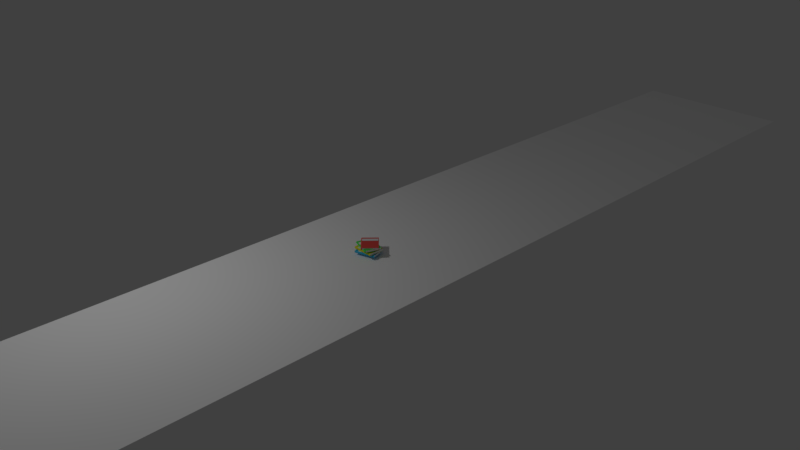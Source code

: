 # Source: start_dcened.blend  (saved by Blender 2.79.0; exported with 4.5.12 LTS)
import bpy
from mathutils import Matrix  # noqa: F401  (used for matrix-valued properties, if any)

bpy.ops.wm.read_factory_settings(use_empty=True)
scene = bpy.context.scene
scene.name = 'Scene'

# ---- collections
col_collection_1 = bpy.data.collections.new('Collection 1'); scene.collection.children.link(col_collection_1)

# ---- materials (node trees are filled in below, after node groups)
mat_material_001 = bpy.data.materials.new('Material.001')
mat_material_001.alpha_threshold = 0.0
mat_material_001.use_transparent_shadow = False
mat_material_001.diffuse_color = (1.0, 1.0, 1.0, 1.0)
mat_material_001.roughness = 0.5
mat_bag = bpy.data.materials.new('bag')
mat_bag.alpha_threshold = 0.0
mat_bag.use_transparent_shadow = False
mat_bag.diffuse_color = (0.8, 0.0, 0.0, 1.0)
mat_bag.roughness = 0.5
mat_metal = bpy.data.materials.new('metal')
mat_metal.alpha_threshold = 0.0
mat_metal.use_transparent_shadow = False
mat_metal.diffuse_color = (0.8, 0.7597, 4.99e-05, 1.0)
mat_metal.roughness = 0.5
mat_black = bpy.data.materials.new('black')
mat_black.alpha_threshold = 0.0
mat_black.use_transparent_shadow = False
mat_black.diffuse_color = (0.0, 0.0, 0.0, 1.0)
mat_black.roughness = 0.5
mat_book_cover_green = bpy.data.materials.new('book cover green')
mat_book_cover_green.alpha_threshold = 0.0
mat_book_cover_green.use_transparent_shadow = False
mat_book_cover_green.diffuse_color = (0.06953, 0.8, 0.104, 1.0)
mat_book_cover_green.roughness = 0.5
mat_pages = bpy.data.materials.new('pages')
mat_pages.alpha_threshold = 0.0
mat_pages.use_transparent_shadow = False
mat_pages.roughness = 0.5
mat_lablel = bpy.data.materials.new('lablel')
mat_lablel.alpha_threshold = 0.0
mat_lablel.use_transparent_shadow = False
mat_lablel.diffuse_color = (0.9551, 0.9551, 0.9551, 1.0)
mat_lablel.specular_color = (0.763, 1.0, 0.7498)
mat_lablel.roughness = 0.5
mat_book_cover_red = bpy.data.materials.new('book cover red')
mat_book_cover_red.alpha_threshold = 0.0
mat_book_cover_red.use_transparent_shadow = False
mat_book_cover_red.diffuse_color = (0.8, 0.08608, 0.07405, 1.0)
mat_book_cover_red.roughness = 0.5
mat_book_cover_yellow = bpy.data.materials.new('book cover yellow')
mat_book_cover_yellow.alpha_threshold = 0.0
mat_book_cover_yellow.use_transparent_shadow = False
mat_book_cover_yellow.diffuse_color = (0.8, 0.7693, 0.02865, 1.0)
mat_book_cover_yellow.roughness = 0.5
mat_book_cover_blue = bpy.data.materials.new('book cover blue')
mat_book_cover_blue.alpha_threshold = 0.0
mat_book_cover_blue.use_transparent_shadow = False
mat_book_cover_blue.diffuse_color = (0.04723, 0.4934, 0.8, 1.0)
mat_book_cover_blue.roughness = 0.5
mat_character = bpy.data.materials.new('character')
mat_character.alpha_threshold = 0.0
mat_character.use_transparent_shadow = False
mat_character.diffuse_color = (0.8, 0.661, 0.2602, 1.0)
mat_character.roughness = 0.5
mat_eyes = bpy.data.materials.new('eyes')
mat_eyes.alpha_threshold = 0.0
mat_eyes.use_transparent_shadow = False
mat_eyes.diffuse_color = (0.01884, 0.01884, 0.01884, 1.0)
mat_eyes.roughness = 0.5
mat_tshirt = bpy.data.materials.new('tshirt')
mat_tshirt.alpha_threshold = 0.0
mat_tshirt.use_transparent_shadow = False
mat_tshirt.diffuse_color = (0.1369, 0.8, 0.01222, 1.0)
mat_tshirt.roughness = 0.5
mat_jeans = bpy.data.materials.new('jeans')
mat_jeans.alpha_threshold = 0.0
mat_jeans.use_transparent_shadow = False
mat_jeans.diffuse_color = (0.003445, 0.001922, 0.8, 1.0)
mat_jeans.roughness = 0.5

# ---- material node trees

# ---- world
world_world = bpy.data.worlds.new('World'); scene.world = world_world
world_world.color = (0.05088, 0.05088, 0.05088)
world_world.use_sun_shadow = False
world_world.sun_shadow_jitter_overblur = 0.0
world_world.cycles.sampling_method = 'MANUAL'

# ---- cameras
cam_camera = bpy.data.cameras.new('Camera')
cam_camera.clip_end = 100.0
cam_camera.lens = 35.0
cam_camera.sensor_width = 32.0
cam_camera.sensor_height = 18.0
cam_camera.ortho_scale = 7.314
cam_camera.dof.focus_distance = 0.0
cam_camera.dof.aperture_fstop = 128.0

# ---- lights
light_lamp = bpy.data.lights.new('Lamp', 'POINT')
light_lamp.transmission_factor = 0.0
light_lamp.cutoff_distance = 30.0
light_lamp.energy = 100.0
light_lamp.shadow_buffer_clip_start = 1.001
light_lamp.shadow_soft_size = 0.1
light_lamp.shadow_maximum_resolution = 0.006
light_lamp.use_absolute_resolution = True

# ---- meshes
me_plane = bpy.data.meshes.new('Plane')
me_plane.from_pydata([(-1.0, -1.0, 0.0), (1.0, -1.0, 0.0), (-1.0, 1.0, 0.0), (1.0, 1.0, 0.0)], [], [(0, 1, 3, 2)])
me_plane.materials.append(mat_material_001)
me_plane.use_remesh_preserve_volume = False
me_plane.use_remesh_preserve_attributes = False
me_plane.use_mirror_vertex_groups = False
me_plane.update()
me_cube_005 = bpy.data.meshes.new('Cube.005')
me_cube_005.from_pydata([(-1.034, -1.0, -1.087), (-1.034, -1.0, 0.9133), (-0.9119, 1.0, -1.087), (-0.9119, 1.0, 0.9133), (1.034, -1.0, -1.087), (1.034, -1.0, 0.9133), (0.9119, 1.0, -1.087), (0.9119, 1.0, 0.9133), (0.5899, 0.5899, 1.184), (-0.9119, 1.0, 0.2466), (-0.9119, 1.0, -0.4201), (0.3333, 1.0, -1.087), (-0.3333, 1.0, -1.087), (0.3333, 1.0, 0.9133), (0.9119, 1.0, 0.2466), (0.9119, 1.0, -0.4201), (-0.3333, 1.0, 0.2466), (0.3333, 1.0, 0.2466), (-0.6492, 1.699, -0.4201), (-0.6492, 1.699, -0.8274), (-0.2164, 1.699, -0.8274), (0.6492, 1.699, -0.4201), (0.6492, 1.699, -0.8274), (-0.6492, 1.699, -0.0785), (0.2164, 1.699, -0.8274), (0.6492, 1.699, -0.0785), (0.2164, 1.699, -0.4201), (-0.2164, 1.699, -0.4201), (-0.6492, 1.699, -0.1506), (0.6492, 1.699, -0.1506), (0.4328, 1.699, -0.4201), (-0.4328, 1.699, -0.4201), (-0.2164, 1.699, -0.1506), (-1.034, -1.0, -0.7534), (-1.034, -1.0, 0.2466), (-1.034, -1.0, 0.5799), (1.034, -1.0, 0.5799), (1.034, -1.0, 0.2466), (1.034, -1.0, -0.08674), (1.034, -1.0, -0.4201), (1.034, -1.0, -0.7534), (-0.6892, -1.0, -1.087), (0.3446, -1.0, -1.087), (0.6892, -1.0, -1.087), (0.6892, -1.0, 0.9133), (0.3446, -1.0, 0.9133), (-0.3446, -1.0, 0.9133), (-0.6892, -1.0, 0.9133), (0.6892, -1.0, -0.7534), (0.3446, -1.0, -0.7534), (-0.3446, -1.0, -0.7534), (-0.6892, -1.0, -0.7534), (0.6892, -1.0, -0.4201), (0.3446, -1.0, -0.4201), (-0.3446, -1.0, -0.4201), (-0.6892, -1.0, -0.4201), (0.6892, -1.0, -0.08674), (0.3446, -1.0, -0.08674), (-0.3446, -1.0, -0.08674), (-0.6892, -1.0, -0.08674), (0.6892, -1.0, 0.2466), (0.3446, -1.0, 0.2466), (-0.3446, -1.0, 0.2466), (-0.6892, -1.0, 0.2466), (0.6892, -1.0, 0.5799), (0.3446, -1.0, 0.5799), (-0.3446, -1.0, 0.5799), (-0.6892, -1.0, 0.5799), (-0.6892, -2.176, -1.3), (-0.3446, -2.176, -1.3), (-0.3446, -1.762, 0.9133), (-0.6892, -1.762, 0.9133), (-0.3446, -2.529, -0.7534), (-0.6892, -2.529, -0.7534), (-0.3355, -2.713, -0.4201), (-0.6801, -2.713, -0.4201), (-0.3446, -2.974, -0.08674), (-0.6892, -2.974, -0.08674), (-0.3446, -2.87, 0.2466), (-0.6892, -2.87, 0.2466), (-0.3466, -2.7, 0.511), (-0.6912, -2.7, 0.511), (-0.9942, -0.3507, 0.9133), (0.9536, 0.07502, 0.9133), (0.9942, -0.3507, 0.9133), (-0.5899, -0.2069, 1.184), (-0.5899, -0.05458, 1.184), (0.5899, -0.05458, 1.184), (0.5899, -0.2069, 1.184), (-0.9942, -0.3777, 0.9326), (-0.9536, 0.04796, 0.9326), (0.9536, 0.04796, 0.9326), (0.9942, -0.3777, 0.9326), (-0.5899, -0.2339, 1.203), (-0.5899, -0.08164, 1.203), (0.5899, -0.08164, 1.203), (-0.9338, 0.8202, -1.098), (-0.9569, 0.6405, -1.11), (-0.9802, 0.4601, -1.122), (-1.003, 0.2785, -1.134), (-1.023, 0.09557, -1.143), (-1.04, -0.08865, -1.149), (-1.052, -0.2736, -1.15), (-1.059, -0.4586, -1.146), (-1.058, -0.6423, -1.134), (-1.05, -0.8233, -1.115), (-1.034, -1.0, 0.6102), (-1.035, -1.001, 0.6404), (-1.036, -1.002, 0.6706), (-1.038, -1.004, 0.7009), (-1.039, -1.005, 0.7313), (-1.04, -1.006, 0.7619), (-1.04, -1.006, 0.7924), (-1.04, -1.006, 0.823), (-1.039, -1.005, 0.8534), (-1.037, -1.003, 0.8836), (-0.9489, 0.1586, 0.9132), (-0.9476, 0.2422, 0.9153), (-0.9488, 0.3261, 0.9189), (-0.9513, 0.4106, 0.9232), (-0.9539, 0.4957, 0.9276), (-0.9555, 0.5814, 0.9311), (-0.9551, 0.6673, 0.9332), (-0.9514, 0.7529, 0.9331), (-0.9436, 0.8374, 0.9301), (-0.9307, 0.9202, 0.9237), (-0.9133, 1.001, -0.4804), (-0.9171, 1.002, -0.5404), (-0.9225, 1.004, -0.6006), (-0.9285, 1.006, -0.6612), (-0.9342, 1.008, -0.7225), (-0.9386, 1.009, -0.7844), (-0.9409, 1.01, -0.8465), (-0.9401, 1.01, -0.9085), (-0.9355, 1.008, -0.9697), (-0.9263, 1.005, -1.029), (-0.9176, 1.006, 0.8538), (-0.9205, 1.01, 0.7935), (-0.9211, 1.011, 0.7328), (-0.9199, 1.01, 0.6717), (-0.9175, 1.008, 0.6105), (-0.9145, 1.006, 0.5494), (-0.9116, 1.003, 0.4884), (-0.9093, 1.0, 0.4277), (-0.9081, 0.9986, 0.3672), (-0.9088, 0.9983, 0.3068), (-0.9156, 1.002, 0.1863), (-0.9179, 1.004, 0.1257), (-0.919, 1.005, 0.06506), (-0.9191, 1.005, 0.004343), (-0.9185, 1.004, -0.05638), (-0.9174, 1.004, -0.1171), (-0.916, 1.003, -0.1777), (-0.9145, 1.002, -0.2384), (-0.9132, 1.001, -0.2989), (-0.9123, 1.0, -0.3595), (-1.038, -1.004, -1.057), (-1.041, -1.007, -1.027), (-1.042, -1.008, -0.9969), (-1.043, -1.008, -0.9662), (-1.042, -1.008, -0.9354), (-1.041, -1.006, -0.9047), (-1.039, -1.005, -0.8742), (-1.037, -1.003, -0.8439), (-1.035, -1.002, -0.8137), (-1.034, -1.0, -0.7836), (-1.034, -1.0, -0.7231), (-1.034, -1.0, -0.6928), (-1.034, -1.0, -0.6625), (-1.034, -1.0, -0.6322), (-1.034, -1.0, -0.6019), (-1.034, -1.0, -0.5716), (-1.034, -1.0, -0.5413), (-1.034, -1.0, -0.511), (-1.034, -1.0, -0.4807), (-1.034, -1.0, -0.4504), (-1.034, -1.0, -0.3898), (-1.034, -1.0, -0.3595), (-1.034, -1.0, -0.3292), (-1.034, -1.0, -0.2989), (-1.034, -1.0, -0.2686), (-1.034, -1.0, -0.2383), (-1.034, -1.0, -0.208), (-1.034, -1.0, -0.1776), (-1.034, -1.0, -0.1473), (-1.034, -1.0, -0.117), (-1.034, -1.0, -0.05644), (-1.034, -1.0, -0.02613), (-1.034, -1.0, 0.004169), (-1.034, -1.0, 0.03447), (-1.034, -1.0, 0.06478), (-1.034, -1.0, 0.09508), (-1.034, -1.0, 0.1254), (-1.034, -1.0, 0.1557), (-1.034, -1.0, 0.186), (-1.034, -1.0, 0.2163), (-1.034, -1.0, 0.2769), (-1.034, -1.0, 0.3072), (-1.034, -1.0, 0.3375), (-1.034, -1.0, 0.3678), (-1.034, -1.0, 0.3981), (-1.034, -1.0, 0.4284), (-1.034, -1.0, 0.4587), (-1.034, -1.0, 0.489), (-1.034, -1.0, 0.5193), (-1.034, -1.0, 0.5496), (-1.041, -0.943, 0.9214), (-1.044, -0.8843, 0.9265), (-1.043, -0.8246, 0.929), (-1.04, -0.7645, 0.9293), (-1.033, -0.7043, 0.9279), (-1.026, -0.6445, 0.9253), (-1.018, -0.5852, 0.922), (-1.009, -0.5263, 0.9186), (-1.002, -0.4678, 0.9157), (-0.997, -0.4094, 0.9138), (-0.9922, -0.3119, 0.9136), (-0.9897, -0.2731, 0.9138), (-0.9867, -0.2343, 0.914), (-0.9833, -0.1955, 0.9141), (-0.9796, -0.1568, 0.9142), (-0.9756, -0.1181, 0.9142), (-0.9714, -0.07946, 0.9141), (-0.967, -0.04082, 0.914), (-0.9626, -0.002199, 0.9138), (-0.9581, 0.03641, 0.9136), (-0.9237, 0.9609, 0.92), (0.6226, 1.018, 0.9254), (1.032, -0.6742, 0.9284), (0.4345, -0.4229, 1.228), (-0.8212, -0.803, 1.076), (-0.7605, 0.8025, 1.072), (0.8206, -0.8035, 1.076), (0.76, 0.8028, 1.071), (-0.6226, 1.019, 0.926), (-0.9953, -0.3801, 0.9134), (-0.956, 0.05573, 0.9135), (0.9577, 0.5386, 0.9316), (-0.4343, -0.4229, 1.229), (0.9536, 0.06151, 0.9229), (0.8061, -0.2722, 1.066), (0.7828, 0.01266, 1.065), (-0.7824, 0.01286, 1.064), (-0.8047, -0.274, 1.065), (-1.009, -0.1616, 0.9451), (1.01, -0.1614, 0.9344), (-0.5925, -0.1578, 1.215), (0.5925, -0.1578, 1.215), (0.7908, -0.3215, 1.074), (0.7797, -0.0127, 1.081), (-0.7789, -0.01297, 1.079), (-0.7918, -0.3185, 1.074), (-0.5899, -0.06803, 1.194), (-0.9951, -0.365, 0.9218), (-0.9508, 0.1168, 0.913), (-0.9482, 0.2004, 0.9143), (-0.9482, 0.2841, 0.9171), (-0.95, 0.3683, 0.9211), (-0.9526, 0.4531, 0.9254), (-0.9547, 0.5386, 0.9293), (-0.9553, 0.6243, 0.9322), (-0.9532, 0.7101, 0.9332), (-0.9475, 0.7952, 0.9316), (-0.9371, 0.8788, 0.9269), (-1.039, -0.9719, 0.9185), (-1.043, -0.9137, 0.9239), (-1.044, -0.8545, 0.9277), (-1.041, -0.7946, 0.9291), (-1.036, -0.7344, 0.9286), (-1.03, -0.6744, 0.9266), (-1.022, -0.6148, 0.9236), (-1.013, -0.5558, 0.9203), (-1.006, -0.4971, 0.9172), (-0.9997, -0.4386, 0.9147), (-0.9935, -0.3313, 0.9135), (-0.991, -0.2925, 0.9137), (-0.9882, -0.2537, 0.9139), (-0.985, -0.2149, 0.914), (-0.9815, -0.1762, 0.9141), (-0.9776, -0.1375, 0.9142), (-0.9735, -0.09879, 0.9141), (-0.9692, -0.06014, 0.914), (-0.9648, -0.02151, 0.9139), (-0.9603, 0.0171, 0.9137), (0.7813, 7.453e-06, 1.073), (-0.8099, -0.1679, 1.095), (0.8125, -0.1696, 1.091), (0.9893, -0.04787, 0.9326), (-0.7807, -2.615e-05, 1.072), (0.8351, -0.5346, 1.066), (0.7828, 0.4068, 1.074), (-0.003815, -0.3925, 1.162), (-0.7883, 1.357, 0.09466), (0.6226, 1.039, 0.2622), (-0.6226, 1.038, 0.2634), (0.7876, 1.357, 0.09442), (-0.6492, 1.699, -0.2853), (0.6492, 1.699, -0.2853), (0.541, 1.708, -0.4201), (-0.3246, 1.699, -0.4201), (0.1082, 1.699, -0.4201), (-0.2164, 1.699, -0.2853), (0.3246, 1.699, -0.4201), (-0.541, 1.708, -0.4201), (-0.1082, 1.699, -0.4201), (-0.2164, 1.702, -0.1146), (0.1082, 1.699, -0.1506), (-0.1082, 1.699, -0.1506), (-0.1082, 1.702, -0.1146), (-0.1082, 1.699, -0.2853), (0.1082, 1.699, -0.2853), (0.1082, 1.702, -0.1146), (-0.2164, 1.803, -0.2857), (-0.2164, 1.803, -0.4204), (-0.2164, 1.805, -0.1149), (-0.2164, 1.803, -0.151), (-0.1082, 1.803, -0.151), (0.1082, 1.803, -0.4204), (-0.1082, 1.803, -0.4204), (0.1082, 1.803, -0.151), (-0.1082, 1.805, -0.1149), (-0.1082, 1.803, -0.2857), (0.1082, 1.803, -0.2857), (0.1082, 1.805, -0.1149), (-0.734, -1.047, -1.187), (-0.3506, -1.047, -1.187), (-0.3506, -1.047, 1.038), (-0.734, -1.047, 1.038), (-0.3506, -1.895, 1.038), (-0.734, -2.355, -1.425), (-0.3506, -2.355, -1.425), (-0.734, -1.895, 1.038), (-0.3506, -2.748, -0.8165), (-0.734, -2.748, -0.8165), (-0.3405, -2.953, -0.4456), (-0.7239, -2.953, -0.4456), (-0.3506, -3.243, -0.07472), (-0.734, -3.243, -0.07472), (-0.3506, -3.128, 0.2962), (-0.734, -3.128, 0.2962), (-0.3528, -2.939, 0.5904), (-0.7362, -2.939, 0.5904), (-0.21, 2.072, -0.2939), (-0.21, 2.072, -0.4275), (-0.21, 2.075, -0.1245), (-0.21, 2.072, -0.1603), (-0.1027, 2.072, -0.1603), (0.00455, 2.072, -0.1603), (0.00455, 2.075, -0.1245), (0.1118, 2.072, -0.4275), (-0.1027, 2.072, -0.4275), (0.1118, 2.072, -0.1603), (-0.1027, 2.075, -0.1245), (-0.1027, 2.072, -0.2939), (0.1118, 2.072, -0.2939), (0.1118, 2.075, -0.1245), (0.2291, -0.428, 1.442), (0.2201, -0.4994, 1.449), (-0.2199, -0.4994, 1.449), (-0.2289, -0.428, 1.442), (-0.001306, -0.4258, 1.441), (0.5034, -0.4122, 1.21), (-0.5032, -0.4122, 1.21), (0.2655, -0.4181, 1.457), (0.255, -0.5008, 1.466), (-0.2548, -0.5008, 1.466), (-0.2652, -0.4181, 1.458), (-0.001524, -0.4155, 1.456), (0.3289, -0.4346, 1.332), (-0.4497, -0.567, 1.232), (-0.1099, -0.5001, 1.454), (0.1101, -0.5001, 1.454), (-0.2369, -0.5009, 1.458), (0.1139, -0.4275, 1.441), (-0.1151, -0.4274, 1.442), (0.3173, -0.5217, 1.342), (-0.3172, -0.5222, 1.342), (-0.3295, -0.4344, 1.333), (0.5024, -0.4923, 1.212), (-0.5023, -0.4923, 1.213), (0.3911, -0.3955, 1.34), (0.2622, -0.4591, 1.467), (-0.1275, -0.504, 1.474), (0.1277, -0.504, 1.474), (-0.2619, -0.4592, 1.467), (-0.0007162, -0.4573, 1.475), (0.132, -0.414, 1.459), (-0.1334, -0.414, 1.459), (0.3742, -0.5537, 1.355), (-0.374, -0.5537, 1.355), (-0.3908, -0.3956, 1.341), (-0.001398, -0.4198, 1.448), (0.2467, -0.4219, 1.45), (0.4678, -0.414, 1.217), (0.2371, -0.5009, 1.458), (-0.4677, -0.4141, 1.218), (-0.2464, -0.4219, 1.451), (0.4497, -0.5671, 1.232), (0.3445, -0.5397, 1.349), (-0.1234, -0.4197, 1.451), (-0.3587, -0.4126, 1.337), (0.1183, -0.5028, 1.464), (-0.4067, -0.4752, 1.363), (0.1314, -0.4578, 1.474), (-0.1319, -0.4579, 1.474), (0.4069, -0.4753, 1.363), (-0.118, -0.5028, 1.464), (-0.3444, -0.5399, 1.349), (0.1221, -0.4197, 1.45), (0.3585, -0.4126, 1.336), (-0.7883, 1.524, 0.09588), (0.6226, 1.206, 0.2634), (-0.6226, 1.205, 0.2646), (0.2748, 1.516, 0.08509), (0.7876, 1.524, 0.09563), (0.541, 1.875, -0.4189), (0.1082, 1.866, -0.4189), (-0.2749, 1.516, 0.08506), (-0.541, 1.875, -0.4189), (-0.541, 1.872, -0.07372), (0.1082, 1.866, -0.1494), (-0.541, 1.875, -0.1494), (0.3246, 1.866, -0.1494), (0.541, 1.875, -0.2841), (-0.5416, 1.876, -0.1111), (-0.541, 1.875, -0.2841), (0.1082, 1.866, -0.2841), (-0.0541, 1.699, -0.1506), (-0.0541, 1.803, -0.151), (-0.0541, 1.805, -0.1149), (-0.1082, 1.751, -0.1508), (-0.0491, 2.072, -0.1603), (0.00455, 2.073, -0.1424), (-0.0491, 2.075, -0.1245), (-0.1027, 2.073, -0.1424), (0.002275, 1.94, -0.1197), (0.002275, 1.937, -0.1556), (-0.1055, 1.94, -0.1197), (-0.1055, 1.937, -0.1556), (-0.0516, 1.937, -0.1556), (-0.0516, 1.94, -0.1197), (-0.0491, 2.073, -0.1424), (-0.0541, 1.751, -0.1508), (-0.295, 0.5936, 1.2), (-0.295, -0.04856, 1.2), (-0.295, -0.1953, 1.182), (-0.295, -0.07676, 1.22), (-0.295, -0.2396, 1.206), (-0.295, -0.06258, 1.21), (-0.2963, -0.1592, 1.226), (-0.2942, 0.2725, 1.195), (-0.2191, -0.4077, 1.195), (0.4173, -0.5584, 1.241), (-0.5899, 0.5899, 1.184), (-0.4174, -0.5584, 1.241), (-0.3333, 1.0, 0.9133), (0.0, 1.699, -0.4201), (0.2164, 1.699, -0.1506), (0.0, 1.699, -0.1506), (-1.034, -1.0, -0.08674), (-1.034, -1.0, -0.4201), (0.0, -1.0, -1.087), (-0.3446, -1.0, -1.087), (0.0, -1.0, 0.9133), (0.0, -1.0, -0.7534), (0.0, -1.0, -0.4201), (0.0, -1.0, -0.08674), (0.0, -1.0, 0.2466), (0.0, -1.0, 0.5799), (0.6892, -2.176, -1.3), (0.3446, -2.176, -1.3), (0.3446, -1.762, 0.9133), (0.6892, -1.762, 0.9133), (0.3446, -2.529, -0.7534), (0.6892, -2.529, -0.7534), (0.3355, -2.713, -0.4201), (0.6801, -2.713, -0.4201), (0.3446, -2.974, -0.08674), (0.6892, -2.974, -0.08674), (0.3446, -2.87, 0.2466), (0.6892, -2.87, 0.2466), (0.3466, -2.7, 0.511), (0.6912, -2.7, 0.511), (-0.9536, 0.07502, 0.9133), (0.5899, -0.2339, 1.203), (0.9338, 0.8202, -1.098), (0.9569, 0.6405, -1.11), (0.9802, 0.4601, -1.122), (1.003, 0.2785, -1.134), (1.023, 0.09557, -1.143), (1.04, -0.08865, -1.149), (1.052, -0.2736, -1.15), (1.059, -0.4586, -1.146), (1.058, -0.6423, -1.134), (1.05, -0.8233, -1.115), (1.034, -1.0, 0.6102), (1.035, -1.001, 0.6404), (1.036, -1.002, 0.6706), (1.038, -1.004, 0.7009), (1.039, -1.005, 0.7313), (1.04, -1.006, 0.7619), (1.04, -1.006, 0.7924), (1.04, -1.006, 0.823), (1.039, -1.005, 0.8534), (1.037, -1.003, 0.8836), (0.9489, 0.1586, 0.9132), (0.9476, 0.2422, 0.9153), (0.9488, 0.3261, 0.9189), (0.9513, 0.4106, 0.9232), (0.9539, 0.4957, 0.9276), (0.9555, 0.5814, 0.9311), (0.9551, 0.6673, 0.9332), (0.9514, 0.7529, 0.9331), (0.9436, 0.8374, 0.9301), (0.9307, 0.9202, 0.9237), (0.9133, 1.001, -0.4804), (0.9171, 1.002, -0.5404), (0.9225, 1.004, -0.6006), (0.9285, 1.006, -0.6612), (0.9342, 1.008, -0.7225), (0.9386, 1.009, -0.7844), (0.9409, 1.01, -0.8465), (0.9401, 1.01, -0.9085), (0.9355, 1.008, -0.9697), (0.9263, 1.005, -1.029), (0.9176, 1.006, 0.8538), (0.9205, 1.01, 0.7935), (0.9211, 1.011, 0.7328), (0.9199, 1.01, 0.6717), (0.9175, 1.008, 0.6105), (0.9145, 1.006, 0.5494), (0.9116, 1.003, 0.4884), (0.9093, 1.0, 0.4277), (0.9081, 0.9986, 0.3672), (0.9088, 0.9983, 0.3068), (0.9156, 1.002, 0.1863), (0.9179, 1.004, 0.1257), (0.919, 1.005, 0.06506), (0.9191, 1.005, 0.004343), (0.9185, 1.004, -0.05638), (0.9174, 1.004, -0.1171), (0.916, 1.003, -0.1777), (0.9145, 1.002, -0.2384), (0.9132, 1.001, -0.2989), (0.9123, 1.0, -0.3595), (1.038, -1.004, -1.057), (1.041, -1.007, -1.027), (1.042, -1.008, -0.9969), (1.043, -1.008, -0.9662), (1.042, -1.008, -0.9354), (1.041, -1.006, -0.9047), (1.039, -1.005, -0.8742), (1.037, -1.003, -0.8439), (1.035, -1.002, -0.8137), (1.034, -1.0, -0.7836), (1.034, -1.0, -0.7231), (1.034, -1.0, -0.6928), (1.034, -1.0, -0.6625), (1.034, -1.0, -0.6322), (1.034, -1.0, -0.6019), (1.034, -1.0, -0.5716), (1.034, -1.0, -0.5413), (1.034, -1.0, -0.511), (1.034, -1.0, -0.4807), (1.034, -1.0, -0.4504), (1.034, -1.0, -0.3898), (1.034, -1.0, -0.3595), (1.034, -1.0, -0.3292), (1.034, -1.0, -0.2989), (1.034, -1.0, -0.2686), (1.034, -1.0, -0.2383), (1.034, -1.0, -0.208), (1.034, -1.0, -0.1776), (1.034, -1.0, -0.1473), (1.034, -1.0, -0.117), (1.034, -1.0, -0.05644), (1.034, -1.0, -0.02613), (1.034, -1.0, 0.004169), (1.034, -1.0, 0.03447), (1.034, -1.0, 0.06478), (1.034, -1.0, 0.09508), (1.034, -1.0, 0.1254), (1.034, -1.0, 0.1557), (1.034, -1.0, 0.186), (1.034, -1.0, 0.2163), (1.034, -1.0, 0.2769), (1.034, -1.0, 0.3072), (1.034, -1.0, 0.3375), (1.034, -1.0, 0.3678), (1.034, -1.0, 0.3981), (1.034, -1.0, 0.4284), (1.034, -1.0, 0.4587), (1.034, -1.0, 0.489), (1.034, -1.0, 0.5193), (1.034, -1.0, 0.5496), (1.041, -0.943, 0.9214), (1.044, -0.8843, 0.9265), (1.043, -0.8246, 0.929), (1.04, -0.7645, 0.9293), (1.033, -0.7043, 0.9279), (1.026, -0.6445, 0.9253), (1.018, -0.5852, 0.922), (1.009, -0.5263, 0.9186), (1.002, -0.4678, 0.9157), (0.997, -0.4094, 0.9138), (0.9922, -0.3119, 0.9136), (0.9897, -0.2731, 0.9138), (0.9867, -0.2343, 0.914), (0.9833, -0.1955, 0.9141), (0.9796, -0.1568, 0.9142), (0.9756, -0.1181, 0.9142), (0.9714, -0.07946, 0.9141), (0.967, -0.04082, 0.914), (0.9626, -0.002199, 0.9138), (0.9581, 0.03641, 0.9136), (0.9237, 0.9609, 0.92), (-0.6226, 1.018, 0.9254), (-1.032, -0.6742, 0.9284), (0.5885, 0.2677, 1.18), (0.0, 0.5974, 1.216), (-0.4345, -0.4229, 1.228), (0.0, -0.5961, 1.211), (0.8212, -0.803, 1.076), (0.7605, 0.8025, 1.072), (-0.8206, -0.8035, 1.076), (-0.76, 0.8028, 1.071), (0.6226, 1.019, 0.926), (0.0, 1.0, 0.9133), (0.9953, -0.3801, 0.9134), (0.956, 0.05573, 0.9135), (-0.9577, 0.5386, 0.9316), (0.4343, -0.4229, 1.229), (-0.5885, 0.2677, 1.18), (-0.9536, 0.06151, 0.9229), (-0.8061, -0.2722, 1.066), (-0.7828, 0.01266, 1.065), (0.0, -0.04255, 1.216), (0.0, -0.1838, 1.18), (0.7824, 0.01286, 1.064), (0.8047, -0.274, 1.065), (1.009, -0.1616, 0.9451), (-1.01, -0.1614, 0.9344), (-0.7908, -0.3215, 1.074), (-0.7797, -0.0127, 1.081), (0.0, -0.07188, 1.236), (0.0, -0.2453, 1.21), (0.7789, -0.01297, 1.079), (0.7918, -0.3185, 1.074), (0.5899, -0.06803, 1.194), (0.9951, -0.365, 0.9218), (0.9508, 0.1168, 0.913), (0.9482, 0.2004, 0.9143), (0.9482, 0.2841, 0.9171), (0.95, 0.3683, 0.9211), (0.9526, 0.4531, 0.9254), (0.9547, 0.5386, 0.9293), (0.9553, 0.6243, 0.9322), (0.9532, 0.7101, 0.9332), (0.9475, 0.7952, 0.9316), (0.9371, 0.8788, 0.9269), (1.039, -0.9719, 0.9185), (1.043, -0.9137, 0.9239), (1.044, -0.8545, 0.9277), (1.041, -0.7946, 0.9291), (1.036, -0.7344, 0.9286), (1.03, -0.6744, 0.9266), (1.022, -0.6148, 0.9236), (1.013, -0.5558, 0.9203), (1.006, -0.4971, 0.9172), (0.9997, -0.4386, 0.9147), (0.9935, -0.3313, 0.9135), (0.991, -0.2925, 0.9137), (0.9882, -0.2537, 0.9139), (0.985, -0.2149, 0.914), (0.9815, -0.1762, 0.9141), (0.9776, -0.1375, 0.9142), (0.9735, -0.09879, 0.9141), (0.9692, -0.06014, 0.914), (0.9648, -0.02151, 0.9139), (0.9603, 0.0171, 0.9137), (-0.7813, 7.453e-06, 1.073), (0.0, -0.05713, 1.226), (0.8099, -0.1679, 1.095), (0.0, -0.1607, 1.237), (-0.8125, -0.1696, 1.091), (-0.9893, -0.04787, 0.9326), (0.7807, -2.615e-05, 1.072), (0.0, 0.2774, 1.211), (-0.8351, -0.5346, 1.066), (-0.7828, 0.4068, 1.074), (0.003815, -0.3925, 1.162), (0.7883, 1.357, 0.09466), (-0.6226, 1.039, 0.2622), (0.6226, 1.038, 0.2634), (0.0, 1.0, 0.2466), (-0.7876, 1.357, 0.09442), (-0.541, 1.708, -0.4201), (0.2164, 1.699, -0.2853), (0.6503, 1.701, -0.1146), (-0.6503, 1.701, -0.1146), (0.541, 1.708, -0.4201), (0.2164, 1.702, -0.1146), (0.0, 1.699, -0.2853), (0.0, 1.702, -0.1146), (0.2164, 1.803, -0.2857), (0.2164, 1.803, -0.4204), (0.2164, 1.805, -0.1149), (0.2164, 1.803, -0.151), (0.0, 1.803, -0.151), (0.0, 1.803, -0.2857), (0.0, 1.803, -0.4204), (0.0, 1.805, -0.1149), (0.734, -1.047, -1.187), (0.3506, -1.047, -1.187), (0.3506, -1.047, 1.038), (0.734, -1.047, 1.038), (0.3506, -1.895, 1.038), (0.734, -2.355, -1.425), (0.3506, -2.355, -1.425), (0.734, -1.895, 1.038), (0.3506, -2.748, -0.8165), (0.734, -2.748, -0.8165), (0.3405, -2.953, -0.4456), (0.7239, -2.953, -0.4456), (0.3506, -3.243, -0.07472), (0.734, -3.243, -0.07472), (0.3506, -3.128, 0.2962), (0.734, -3.128, 0.2962), (0.3528, -2.939, 0.5904), (0.7362, -2.939, 0.5904), (0.21, 2.072, -0.2939), (0.21, 2.072, -0.4275), (0.21, 2.075, -0.1245), (0.21, 2.072, -0.1603), (0.1027, 2.072, -0.1603), (-0.00455, 2.072, -0.1603), (-0.00455, 2.075, -0.1245), (-0.1118, 2.072, -0.4275), (0.1027, 2.072, -0.4275), (-0.1118, 2.072, -0.1603), (0.1027, 2.075, -0.1245), (0.1027, 2.072, -0.2939), (-0.1118, 2.072, -0.2939), (-0.1118, 2.075, -0.1245), (-0.2291, -0.428, 1.442), (-0.2201, -0.4994, 1.449), (0.0, -0.5017, 1.459), (0.2199, -0.4994, 1.449), (0.2289, -0.428, 1.442), (0.001306, -0.4258, 1.441), (-0.5034, -0.4122, 1.21), (-0.4835, -0.5692, 1.225), (0.4835, -0.5692, 1.225), (0.5032, -0.4122, 1.21), (-0.2655, -0.4181, 1.457), (-0.255, -0.5008, 1.466), (0.0, -0.5035, 1.477), (0.2548, -0.5008, 1.466), (0.2652, -0.4181, 1.458), (0.001524, -0.4155, 1.456), (-0.3289, -0.4346, 1.332), (0.4497, -0.567, 1.232), (0.1099, -0.5001, 1.454), (-0.1101, -0.5001, 1.454), (0.2369, -0.5009, 1.458), (0.0, -0.5035, 1.468), (-0.1139, -0.4275, 1.441), (0.1151, -0.4274, 1.442), (-0.3173, -0.5217, 1.342), (0.3172, -0.5222, 1.342), (0.3295, -0.4344, 1.333), (-0.5024, -0.4923, 1.212), (0.5023, -0.4923, 1.213), (-0.3911, -0.3955, 1.34), (-0.2622, -0.4591, 1.467), (0.1275, -0.504, 1.474), (-0.1277, -0.504, 1.474), (0.2619, -0.4592, 1.467), (0.0007162, -0.4573, 1.475), (-0.132, -0.414, 1.459), (0.1334, -0.414, 1.459), (-0.3742, -0.5537, 1.355), (0.374, -0.5537, 1.355), (0.3908, -0.3956, 1.341), (0.001398, -0.4198, 1.448), (-0.2467, -0.4219, 1.45), (-0.4678, -0.414, 1.217), (-0.2371, -0.5009, 1.458), (0.4677, -0.4141, 1.218), (0.2464, -0.4219, 1.451), (-0.4497, -0.5671, 1.232), (-0.3445, -0.5397, 1.349), (0.1234, -0.4197, 1.451), (0.3587, -0.4126, 1.337), (-0.1183, -0.5028, 1.464), (0.4067, -0.4752, 1.363), (-0.1314, -0.4578, 1.474), (0.1319, -0.4579, 1.474), (-0.4069, -0.4753, 1.363), (0.118, -0.5028, 1.464), (0.3444, -0.5399, 1.349), (-0.1221, -0.4197, 1.45), (-0.3585, -0.4126, 1.336), (0.7883, 1.524, 0.09588), (0.6492, 1.866, -0.07728), (-0.6226, 1.206, 0.2634), (-0.9119, 1.167, 0.2478), (0.6226, 1.205, 0.2646), (0.3333, 1.167, 0.2478), (0.0, 1.167, 0.2478), (-0.3333, 1.167, 0.2478), (-0.7876, 1.524, 0.09563), (0.6492, 1.866, -0.2841), (0.6492, 1.866, -0.4189), (-0.6492, 1.866, -0.2841), (-0.6492, 1.866, -0.4189), (-0.541, 1.875, -0.4189), (0.3246, 1.866, -0.4189), (0.2164, 1.866, -0.4189), (-0.1082, 1.866, -0.4189), (-0.2164, 1.866, -0.4189), (-0.6492, 1.866, -0.07728), (0.3246, 1.866, -0.07728), (0.2164, 1.866, -0.07728), (-0.1082, 1.866, -0.07728), (-0.2164, 1.866, -0.07728), (0.2164, 1.866, -0.2841), (-0.2164, 1.866, -0.2841), (0.6503, 1.868, -0.1133), (0.6492, 1.866, -0.1494), (-0.6503, 1.868, -0.1133), (-0.6492, 1.866, -0.1494), (-0.3246, 1.866, -0.4189), (-0.4328, 1.866, -0.4189), (0.541, 1.875, -0.4189), (0.4328, 1.866, -0.4189), (-0.3246, 1.866, -0.07728), (-0.4328, 1.866, -0.07728), (0.541, 1.872, -0.07372), (0.4328, 1.866, -0.07728), (0.1082, 1.866, -0.07728), (0.0, 1.866, -0.07728), (0.2164, 1.869, -0.1133), (0.2164, 1.866, -0.1494), (-0.2164, 1.869, -0.1133), (-0.2164, 1.866, -0.1494), (-0.1082, 1.866, -0.1494), (0.541, 1.875, -0.1494), (0.4328, 1.866, -0.1494), (0.4328, 1.866, -0.2841), (0.4328, 1.869, -0.1133), (-0.3246, 1.866, -0.1494), (-0.4328, 1.866, -0.1494), (-0.4328, 1.866, -0.2841), (-0.4328, 1.869, -0.1133), (0.9119, 1.167, 0.2478), (0.0, 1.869, -0.1133), (-0.3246, 1.869, -0.1133), (-0.3246, 1.866, -0.2841), (-0.541, 1.875, -0.2841), (0.5416, 1.876, -0.1111), (0.541, 1.875, -0.2841), (0.3246, 1.866, -0.2841), (0.1082, 1.869, -0.1133), (-0.1082, 1.866, -0.2841), (-0.1082, 1.869, -0.1133), (0.3246, 1.869, -0.1133), (0.0541, 1.699, -0.1506), (0.0541, 1.803, -0.151), (0.0541, 1.805, -0.1149), (0.1082, 1.751, -0.1508), (0.0, 1.751, -0.1508), (0.0491, 2.072, -0.1603), (-0.00455, 2.073, -0.1424), (0.0491, 2.075, -0.1245), (0.1027, 2.073, -0.1424), (-0.002275, 1.94, -0.1197), (-0.002275, 1.937, -0.1556), (0.1055, 1.94, -0.1197), (0.1055, 1.937, -0.1556), (0.0516, 1.937, -0.1556), (0.0516, 1.94, -0.1197), (0.0491, 2.073, -0.1424), (0.0541, 1.751, -0.1508), (0.295, 0.5936, 1.2), (0.295, -0.04856, 1.2), (0.295, -0.1953, 1.182), (0.295, -0.07676, 1.22), (0.295, -0.2396, 1.206), (0.295, -0.06258, 1.21), (0.2963, -0.1592, 1.226), (0.2942, 0.2725, 1.195), (0.2191, -0.4077, 1.195)], [], [(0, 156, 157, 158, 159, 160, 161, 162, 163, 164, 165, 33, 166, 167, 168, 169, 170, 171, 172, 173, 174, 175, 460, 176, 177, 178, 179, 180, 181, 182, 183, 184, 185, 459, 186, 187, 188, 189, 190, 191, 192, 193, 194, 195, 34, 196, 197, 198, 199, 200, 201, 202, 203, 204, 205, 35, 106, 107, 108, 109, 110, 111, 112, 113, 114, 115, 1, 264, 206, 265, 207, 266, 208, 267, 209, 268, 210, 269, 211, 270, 212, 271, 213, 272, 214, 273, 215, 235, 82, 274, 216, 275, 217, 276, 218, 277, 219, 278, 220, 279, 221, 280, 222, 281, 223, 282, 224, 283, 225, 236, 483, 254, 116, 255, 117, 256, 118, 257, 119, 258, 120, 259, 121, 260, 122, 261, 123, 262, 124, 263, 125, 226, 3, 136, 137, 138, 139, 140, 141, 142, 143, 144, 145, 9, 146, 147, 148, 149, 150, 151, 152, 153, 154, 155, 10, 126, 127, 128, 129, 130, 131, 132, 133, 134, 135, 2, 96, 97, 98, 99, 100, 101, 102, 103, 104, 105), (17, 13, 227, 7, 14, 293), (228, 237, 83, 84), (67, 47, 1, 115, 114, 113, 112, 111, 110, 109, 108, 107, 106, 35), (2, 12, 11, 6, 4, 43, 42, 461, 462, 41, 0, 105, 104, 103, 102, 101, 100, 99, 98, 97, 96), (82, 235, 215, 273, 214, 272, 213, 271, 212, 270, 211, 269, 210, 268, 209, 267, 208, 266, 207, 265, 206, 264, 1, 230, 454, 238, 85, 243), (44, 5, 232, 452), (7, 227, 13, 627, 455, 234, 3, 231, 453, 443, 619, 8, 233), (290, 233, 8, 618), (6, 11, 24, 22), (10, 155, 154, 153, 152, 151, 150, 149, 148, 147, 146, 9, 292, 23, 699, 28, 296, 18), (12, 2, 19, 20), (14, 15, 21, 297, 29, 698, 25, 295), (9, 145, 144, 143, 142, 141, 140, 139, 138, 137, 136, 3, 234, 455, 16, 294), (16, 455, 627, 13, 17, 694), (24, 26, 302, 30, 298, 21, 22), (19, 18, 303, 31, 299, 27, 20), (20, 27, 304, 456, 300, 26, 24), (15, 6, 22, 21), (11, 12, 20, 24), (2, 135, 134, 133, 132, 131, 130, 129, 128, 127, 126, 10, 18, 19), (31, 303, 418, 833), (309, 307, 458, 702), (17, 293, 411, 808), (14, 295, 414, 855), (32, 301, 827, 845), (26, 300, 416, 818), (30, 302, 817, 835), (292, 9, 806, 410), (27, 299, 832, 820), (1, 47, 454, 230), (47, 46, 454), (46, 463, 454), (463, 45, 452), (45, 44, 452), (41, 51, 33, 165, 164, 163, 162, 161, 160, 159, 158, 157, 156, 0), (51, 55, 460, 175, 174, 173, 172, 171, 170, 169, 168, 167, 166, 33), (55, 59, 459, 185, 184, 183, 182, 181, 180, 179, 178, 177, 176, 460), (59, 63, 34, 195, 194, 193, 192, 191, 190, 189, 188, 187, 186, 459), (63, 67, 35, 205, 204, 203, 202, 201, 200, 199, 198, 197, 196, 34), (4, 40, 48, 43), (43, 48, 49, 42), (42, 49, 464, 461), (461, 464, 50, 462), (40, 39, 52, 48), (48, 52, 53, 49), (49, 53, 465, 464), (464, 465, 54, 50), (39, 38, 56, 52), (52, 56, 57, 53), (53, 57, 466, 465), (465, 466, 58, 54), (38, 37, 60, 56), (56, 60, 61, 57), (57, 61, 467, 466), (466, 467, 62, 58), (47, 71, 331, 327), (37, 36, 64, 60), (60, 64, 65, 61), (61, 65, 468, 467), (467, 468, 66, 62), (80, 70, 328, 340), (36, 5, 44, 64), (64, 44, 45, 65), (65, 45, 463, 468), (468, 463, 46, 66), (323, 319, 351, 355), (81, 79, 339, 341), (318, 313, 343, 350), (711, 323, 355, 348), (78, 80, 340, 338), (312, 315, 345, 342), (51, 41, 462, 50, 54, 58, 62, 66, 46, 47, 67, 63, 59, 55), (289, 240, 88, 229), (483, 236, 225, 283, 224, 282, 223, 281, 222, 280, 221, 279, 220, 278, 219, 277, 218, 276, 217, 275, 216, 274, 82, 253, 89, 244, 90, 633), (450, 632, 86, 444), (288, 633, 90, 250), (3, 226, 125, 263, 124, 262, 123, 261, 122, 260, 121, 259, 120, 258, 119, 257, 118, 256, 117, 255, 116, 254, 483, 242, 86, 632, 453, 231), (245, 287, 239, 91), (286, 249, 95, 247), (449, 246, 93, 447), (285, 251, 93, 246), (448, 252, 94, 446), (240, 84, 92, 248), (253, 251, 89), (637, 88, 484, 645), (284, 648, 95, 249), (239, 284, 249, 91), (83, 241, 284, 239), (241, 87, 648, 284), (445, 637, 645, 447), (253, 243, 251), (82, 243, 253), (243, 85, 93, 251), (88, 240, 248, 484), (648, 681, 644, 95), (87, 636, 681, 648), (444, 86, 252, 448), (250, 285, 246, 94), (90, 244, 285, 250), (244, 89, 251, 285), (247, 683, 645, 484), (95, 644, 683, 247), (446, 94, 246, 449), (248, 286, 247, 484), (92, 245, 286, 248), (245, 91, 249, 286), (92, 84, 287, 245), (84, 83, 239, 287), (252, 288, 250, 94), (86, 242, 288, 252), (242, 483, 633, 288), (618, 687, 636, 87), (8, 619, 687, 618), (443, 453, 632, 450), (232, 289, 229, 452), (5, 228, 289, 232), (228, 84, 240, 289), (241, 290, 618, 87), (83, 237, 290, 241), (237, 7, 233, 290), (409, 392, 363, 380), (88, 637, 291, 229), (445, 85, 238, 451), (6, 15, 14, 7, 237, 228, 5, 36, 37, 38, 39, 40, 4), (698, 29, 829, 828), (21, 298, 415, 813), (28, 699, 830, 831), (694, 17, 808, 809), (297, 21, 813, 812), (308, 305, 844, 865), (294, 16, 810, 412), (306, 311, 863, 420), (703, 308, 865, 856), (293, 14, 855, 411), (299, 31, 833, 832), (311, 703, 856, 863), (298, 30, 835, 415), (18, 296, 814, 815), (23, 292, 410, 821), (29, 297, 812, 829), (310, 306, 420, 426), (303, 18, 815, 418), (308, 703, 711, 320), (32, 305, 314, 315), (301, 27, 820, 827), (304, 309, 702, 456), (307, 309, 321, 316), (311, 306, 319, 323), (296, 28, 831, 814), (300, 456, 710, 317), (309, 304, 318, 321), (305, 32, 845, 844), (703, 311, 323, 711), (300, 310, 426, 416), (302, 26, 818, 817), (295, 25, 804, 414), (25, 698, 828, 804), (699, 23, 821, 830), (16, 694, 809, 810), (9, 294, 412, 806), (46, 47, 327, 326), (319, 322, 354, 351), (79, 77, 337, 339), (322, 317, 349, 354), (70, 46, 326, 328), (76, 78, 338, 336), (305, 308, 320, 314), (27, 301, 312, 313), (304, 27, 313, 318), (310, 300, 317, 322), (301, 32, 315, 312), (306, 310, 322, 319), (326, 327, 331, 328), (324, 325, 330, 329), (330, 332, 333, 329), (332, 334, 335, 333), (334, 336, 337, 335), (336, 338, 339, 337), (338, 340, 341, 339), (340, 328, 331, 341), (711, 348, 435), (345, 344, 352, 346), (343, 342, 353, 350), (342, 345, 346, 353), (347, 348, 355, 351), (71, 81, 341, 331), (68, 41, 324, 329), (41, 462, 325, 324), (352, 320, 437), (69, 72, 332, 330), (314, 320, 352, 344), (73, 68, 329, 333), (313, 312, 342, 343), (72, 74, 334, 332), (315, 314, 344, 345), (75, 73, 333, 335), (321, 318, 350, 353), (307, 316, 430), (74, 76, 336, 334), (316, 321, 353, 346), (462, 69, 330, 325), (77, 75, 335, 337), (408, 391, 367, 386), (407, 372, 365, 389), (406, 765, 756, 382), (229, 291, 451, 238, 454, 621, 452), (405, 380, 363, 381), (404, 384, 365, 382), (403, 385, 756, 383), (402, 389, 365, 384), (401, 394, 364, 383), (400, 395, 362, 390), (378, 393, 361), (399, 396, 366, 387), (379, 369, 751), (398, 397, 752, 388), (394, 398, 388, 364), (357, 375, 398, 394), (375, 452, 397, 398), (395, 369, 379), (395, 379, 362), (238, 454, 369, 395), (391, 399, 387, 367), (360, 374, 399, 391), (374, 359, 396, 399), (397, 393, 378), (397, 378, 752), (452, 229, 393, 397), (396, 400, 390, 366), (359, 377, 400, 396), (377, 238, 395, 400), (765, 401, 383, 756), (746, 371, 401, 765), (371, 357, 394, 401), (390, 402, 384, 366), (362, 379, 402, 390), (379, 751, 389, 402), (381, 403, 383, 364), (363, 386, 403, 381), (386, 367, 385, 403), (385, 404, 382, 756), (367, 387, 404, 385), (387, 366, 384, 404), (388, 405, 381, 364), (752, 378, 405, 388), (378, 361, 380, 405), (372, 406, 382, 365), (358, 370, 406, 372), (370, 746, 765, 406), (369, 407, 389, 751), (454, 376, 407, 369), (376, 358, 372, 407), (392, 408, 386, 363), (356, 373, 408, 392), (373, 360, 391, 408), (393, 409, 380, 361), (229, 368, 409, 393), (368, 356, 392, 409), (806, 412, 810, 417, 825, 836, 837, 419, 821, 410), (808, 411, 855, 414, 804, 838, 839, 822, 823, 413), (810, 809, 808, 413, 823, 840, 841, 824, 825, 417), (426, 420, 843, 826), (425, 421, 852, 853), (424, 419, 837, 854), (423, 847, 829, 812), (862, 422, 848, 849), (422, 866, 850, 848), (843, 842, 866, 422), (826, 843, 422, 862), (415, 423, 812, 813), (835, 849, 423, 415), (849, 848, 847, 423), (421, 424, 854, 852), (831, 830, 424, 421), (830, 821, 419, 424), (418, 425, 853, 833), (815, 814, 425, 418), (814, 831, 421, 425), (416, 426, 826, 818), (420, 863, 842, 843), (442, 430, 316, 428), (441, 433, 348, 432), (440, 435, 348, 433), (439, 438, 346, 431), (348, 347, 432), (458, 307, 427), (316, 346, 438), (320, 711, 429), (347, 708, 436), (346, 352, 434), (436, 439, 431, 347), (708, 428, 439, 436), (428, 316, 438, 439), (437, 440, 433, 352), (320, 429, 440, 437), (429, 711, 435, 440), (431, 441, 432, 347), (346, 434, 441, 431), (434, 352, 433, 441), (871, 442, 428, 708), (458, 427, 442, 871), (427, 307, 430, 442), (637, 445, 451, 291), (619, 443, 450, 687), (644, 446, 449, 683), (636, 444, 448, 681), (85, 445, 447, 93), (681, 448, 446, 644), (683, 449, 447, 645), (687, 450, 444, 636), (4, 494, 493, 492, 491, 490, 489, 488, 487, 486, 485, 6, 524, 523, 522, 521, 520, 519, 518, 517, 516, 515, 15, 544, 543, 542, 541, 540, 539, 538, 537, 536, 535, 14, 534, 533, 532, 531, 530, 529, 528, 527, 526, 525, 7, 615, 514, 659, 513, 658, 512, 657, 511, 656, 510, 655, 509, 654, 508, 653, 507, 652, 506, 651, 505, 650, 83, 629, 614, 679, 613, 678, 612, 677, 611, 676, 610, 675, 609, 674, 608, 673, 607, 672, 606, 671, 605, 670, 84, 628, 604, 669, 603, 668, 602, 667, 601, 666, 600, 665, 599, 664, 598, 663, 597, 662, 596, 661, 595, 660, 5, 504, 503, 502, 501, 500, 499, 498, 497, 496, 495, 36, 594, 593, 592, 591, 590, 589, 588, 587, 586, 585, 37, 584, 583, 582, 581, 580, 579, 578, 577, 576, 575, 38, 574, 573, 572, 571, 570, 569, 568, 567, 566, 565, 39, 564, 563, 562, 561, 560, 559, 558, 557, 556, 555, 40, 554, 553, 552, 551, 550, 549, 548, 547, 546, 545), (16, 692, 9, 3, 616, 455), (617, 82, 483, 630), (64, 36, 495, 496, 497, 498, 499, 500, 501, 502, 503, 504, 5, 44), (6, 485, 486, 487, 488, 489, 490, 491, 492, 493, 494, 4, 43, 42, 461, 462, 41, 0, 2, 12, 11), (84, 639, 88, 631, 452, 622, 5, 660, 595, 661, 596, 662, 597, 663, 598, 664, 599, 665, 600, 666, 601, 667, 602, 668, 603, 669, 604, 628), (47, 454, 624, 1), (3, 625, 453, 619, 884, 8, 623, 7, 626, 13, 627, 455, 616), (689, 632, 453, 625), (15, 21, 297, 29, 698, 25, 691, 14, 535, 536, 537, 538, 539, 540, 541, 542, 543, 544), (9, 695, 23, 699, 28, 296, 18, 10), (14, 693, 17, 13, 626, 7, 525, 526, 527, 528, 529, 530, 531, 532, 533, 534), (20, 19, 18, 696, 31, 299, 27), (22, 24, 26, 302, 30, 700, 21), (10, 18, 19, 2), (6, 22, 21, 15, 515, 516, 517, 518, 519, 520, 521, 522, 523, 524), (30, 835, 834, 700), (310, 702, 458, 306), (16, 810, 805, 692), (9, 806, 811, 695), (457, 843, 826, 697), (27, 820, 819, 304), (691, 803, 855, 14), (5, 622, 452, 44), (452, 621, 454, 463), (43, 4, 545, 546, 547, 548, 549, 550, 551, 552, 553, 554, 40, 48), (48, 40, 555, 556, 557, 558, 559, 560, 561, 562, 563, 564, 39, 52), (52, 39, 565, 566, 567, 568, 569, 570, 571, 572, 573, 574, 38, 56), (56, 38, 575, 576, 577, 578, 579, 580, 581, 582, 583, 584, 37, 60), (60, 37, 585, 586, 587, 588, 589, 590, 591, 592, 593, 594, 36, 64), (0, 41, 51, 33), (41, 462, 50, 51), (33, 51, 55, 460), (51, 50, 54, 55), (460, 55, 59, 459), (55, 54, 58, 59), (459, 59, 63, 34), (59, 58, 62, 63), (44, 715, 719, 472), (34, 63, 67, 35), (63, 62, 66, 67), (481, 728, 716, 471), (35, 67, 47, 1), (67, 66, 46, 47), (320, 743, 739, 316), (482, 729, 727, 480), (317, 738, 731, 705), (711, 736, 743, 320), (479, 726, 728, 481), (704, 730, 733, 707), (48, 52, 56, 60, 64, 44, 45, 65, 61, 57, 53, 49, 42, 43), (688, 620, 85, 634), (83, 239, 91, 640, 92, 649, 84, 670, 605, 671, 606, 672, 607, 673, 608, 674, 609, 675, 610, 676, 611, 677, 612, 678, 613, 679, 614, 629), (891, 885, 87, 618), (686, 646, 91, 239), (7, 623, 8, 618, 87, 638, 83, 650, 505, 651, 506, 652, 507, 653, 508, 654, 509, 655, 510, 656, 511, 657, 512, 658, 513, 659, 514, 615), (641, 90, 633, 685), (684, 246, 94, 643), (890, 888, 484, 247), (682, 247, 484, 647), (889, 887, 95, 648), (634, 642, 89, 82), (649, 92, 647), (637, 645, 93, 85), (680, 643, 94, 252), (633, 90, 643, 680), (483, 633, 680, 635), (635, 680, 252, 86), (886, 888, 645, 637), (649, 647, 639), (84, 649, 639), (639, 647, 484, 88), (85, 93, 642, 634), (252, 94, 644, 681), (86, 252, 681, 636), (885, 889, 648, 87), (646, 95, 247, 682), (91, 646, 682, 640), (640, 682, 647, 92), (246, 93, 645, 683), (94, 246, 683, 644), (887, 890, 247, 95), (642, 93, 246, 684), (89, 642, 684, 641), (641, 684, 643, 90), (89, 641, 685, 82), (82, 685, 633, 483), (648, 95, 646, 686), (87, 648, 686, 638), (638, 686, 239, 83), (632, 86, 636, 687), (453, 632, 687, 619), (884, 891, 618, 8), (624, 454, 620, 688), (1, 624, 688, 617), (617, 688, 634, 82), (635, 86, 632, 689), (483, 635, 689, 630), (630, 689, 625, 3), (802, 773, 754, 785), (85, 620, 690, 637), (886, 892, 631, 88), (2, 0, 33, 460, 459, 34, 35, 1, 617, 630, 3, 9, 10), (18, 815, 816, 696), (311, 863, 842, 701), (693, 807, 808, 17), (307, 846, 865, 308), (692, 805, 806, 9), (696, 816, 833, 31), (25, 804, 803, 691), (309, 864, 846, 307), (700, 834, 813, 21), (457, 707, 706, 701), (697, 826, 818, 26), (300, 456, 702, 310), (308, 320, 316, 307), (304, 318, 710, 456), (701, 842, 843, 457), (304, 819, 864, 309), (695, 811, 821, 23), (14, 855, 807, 693), (45, 714, 715, 44), (316, 739, 742, 321), (480, 727, 725, 478), (321, 742, 737, 318), (471, 716, 714, 45), (477, 724, 726, 479), (701, 706, 323, 311), (26, 705, 704, 697), (300, 317, 705, 26), (708, 871, 458), (697, 704, 707, 457), (702, 709, 708, 458), (456, 710, 709, 702), (714, 716, 719, 715), (712, 717, 718, 713), (718, 717, 721, 720), (720, 721, 723, 722), (722, 723, 725, 724), (724, 725, 727, 726), (726, 727, 729, 728), (728, 729, 719, 716), (711, 876, 736), (733, 734, 740, 732), (731, 738, 741, 730), (730, 741, 734, 733), (735, 739, 743, 736), (472, 719, 729, 482), (469, 717, 712, 43), (43, 712, 713, 42), (740, 878, 323), (470, 718, 720, 473), (706, 732, 740, 323), (474, 721, 717, 469), (705, 731, 730, 704), (473, 720, 722, 475), (707, 733, 732, 706), (476, 723, 721, 474), (322, 741, 738, 317), (306, 870, 319), (475, 722, 724, 477), (319, 734, 741, 322), (42, 713, 718, 470), (478, 725, 723, 476), (801, 779, 759, 784), (800, 782, 757, 764), (799, 775, 756, 765), (620, 454, 621, 452, 631, 892, 690), (798, 774, 754, 773), (797, 775, 757, 777), (796, 776, 756, 778), (795, 777, 757, 782), (794, 776, 755, 787), (793, 783, 753, 788), (771, 750, 786), (792, 780, 758, 789), (772, 752, 761), (791, 781, 751, 790), (787, 755, 781, 791), (745, 787, 791, 768), (768, 791, 790, 454), (788, 772, 761), (788, 753, 772), (631, 788, 761, 452), (784, 759, 780, 792), (749, 784, 792, 767), (767, 792, 789, 748), (790, 771, 786), (790, 751, 771), (454, 790, 786, 620), (789, 758, 783, 793), (748, 789, 793, 770), (770, 793, 788, 631), (765, 756, 776, 794), (746, 765, 794, 763), (763, 794, 787, 745), (783, 758, 777, 795), (753, 783, 795, 772), (772, 795, 782, 752), (774, 755, 776, 796), (754, 774, 796, 779), (779, 796, 778, 759), (778, 756, 775, 797), (759, 778, 797, 780), (780, 797, 777, 758), (781, 755, 774, 798), (751, 781, 798, 771), (771, 798, 773, 750), (764, 757, 775, 799), (747, 764, 799, 762), (762, 799, 765, 746), (761, 752, 782, 800), (452, 761, 800, 769), (769, 800, 764, 747), (785, 754, 779, 801), (744, 785, 801, 766), (766, 801, 784, 749), (786, 750, 773, 802), (620, 786, 802, 760), (760, 802, 785, 744), (855, 803, 804, 838, 839, 822, 823, 413, 808, 807), (810, 417, 825, 836, 837, 419, 821, 811, 806, 805), (866, 842, 823, 822), (865, 844, 825, 824), (864, 827, 845, 846), (863, 856, 841, 840), (861, 849, 848, 847), (860, 850, 839, 838), (859, 814, 831, 421), (858, 853, 852, 851), (857, 854, 837, 836), (851, 852, 854, 857), (845, 851, 857, 844), (844, 857, 836, 825), (832, 833, 853, 858), (820, 832, 858, 827), (827, 858, 851, 845), (816, 815, 814, 859), (833, 816, 859, 853), (853, 859, 421, 852), (847, 848, 850, 860), (829, 847, 860, 828), (828, 860, 838, 804), (834, 835, 849, 861), (813, 834, 861, 812), (812, 861, 847, 829), (817, 818, 826, 862), (835, 817, 862, 849), (842, 863, 840, 823), (819, 820, 827, 864), (846, 845, 844, 865), (856, 865, 824, 841), (850, 866, 822, 839), (883, 868, 319, 870), (882, 873, 736, 874), (881, 874, 736, 876), (880, 872, 734, 879), (736, 873, 735), (458, 867, 306), (319, 879, 734), (323, 869, 711), (735, 877, 708), (734, 875, 740), (877, 735, 872, 880), (708, 877, 880, 868), (868, 880, 879, 319), (878, 740, 874, 881), (323, 878, 881, 869), (869, 881, 876, 711), (872, 735, 873, 882), (734, 872, 882, 875), (875, 882, 874, 740), (871, 708, 868, 883), (458, 871, 883, 867), (867, 883, 870, 306), (637, 690, 892, 886), (619, 687, 891, 884), (644, 683, 890, 887), (636, 681, 889, 885), (88, 484, 888, 886), (681, 644, 887, 889), (683, 645, 888, 890), (687, 636, 885, 891)])
me_cube_005.polygons.foreach_set('material_index', [0, 0, 0, 0, 0, 0, 0, 0, 0, 0, 0, 0, 0, 0, 0, 0, 0, 0, 0, 0, 0, 0, 0, 0, 0, 1, 2, 2, 2, 2, 0, 0, 0, 0, 0, 0, 0, 0, 0, 0, 0, 0, 0, 0, 0, 0, 0, 0, 0, 0, 0, 0, 0, 0, 0, 0, 2, 0, 0, 0, 0, 2, 0, 0, 0, 0, 1, 2, 0, 1, 2, 1, 0, 0, 0, 0, 0, 0, 0, 0, 0, 0, 0, 0, 0, 0, 0, 0, 0, 0, 0, 0, 0, 0, 0, 0, 0, 0, 0, 0, 0, 0, 0, 0, 0, 0, 0, 0, 0, 0, 0, 0, 0, 0, 0, 0, 0, 0, 0, 0, 0, 2, 0, 0, 0, 2, 0, 2, 2, 2, 1, 2, 1, 1, 0, 2, 1, 0, 2, 2, 2, 1, 0, 1, 1, 1, 0, 1, 1, 2, 2, 1, 1, 1, 1, 2, 0, 2, 2, 2, 2, 0, 1, 2, 1, 2, 2, 1, 1, 2, 1, 1, 1, 2, 2, 2, 2, 2, 2, 2, 2, 1, 1, 1, 1, 1, 2, 2, 2, 1, 2, 1, 2, 1, 2, 1, 2, 1, 1, 2, 1, 2, 2, 2, 2, 2, 0, 2, 2, 2, 2, 2, 2, 0, 2, 0, 2, 2, 2, 2, 0, 0, 0, 2, 2, 2, 0, 0, 0, 2, 2, 2, 2, 2, 2, 2, 2, 2, 2, 2, 2, 2, 2, 2, 2, 2, 2, 2, 2, 2, 2, 2, 2, 2, 2, 2, 2, 2, 2, 0, 0, 0, 0, 0, 2, 0, 0, 0, 0, 0, 0, 0, 0, 0, 0, 2, 0, 0, 0, 0, 0, 0, 1, 1, 0, 1, 0, 1, 1, 1, 1, 0, 0, 0, 1, 1, 1, 1, 1, 1, 0, 0, 0, 0, 0, 0, 0, 0, 0, 0, 0, 0, 0, 0, 0, 0, 0, 0, 0, 0, 0, 0, 0, 0, 0, 0, 0, 2, 0, 0, 0, 1, 2, 2, 0, 0, 0, 0, 0, 0, 0, 0, 0, 0, 0, 0, 0, 0, 0, 2, 0, 0, 2, 0, 0, 1, 2, 0, 1, 2, 1, 0, 0, 0, 0, 0, 0, 0, 0, 0, 0, 0, 0, 0, 0, 0, 0, 0, 0, 0, 0, 0, 0, 0, 0, 0, 0, 0, 0, 0, 0, 0, 0, 0, 0, 0, 0, 0, 0, 0, 0, 0, 0, 0, 0, 0, 0, 0, 0, 0, 2, 0, 0, 0, 2, 1, 2, 1, 0, 2, 2, 1, 2, 1, 1, 0, 1, 2, 1, 1, 0, 2, 0, 1, 2, 1, 2, 2, 1, 1, 2, 0, 1, 0, 0, 2, 2, 2, 2, 2, 2, 2, 2, 1, 1, 1, 1, 1, 2, 2, 2, 1, 2, 1, 2, 1, 2, 1, 2, 1, 1, 2, 1, 2, 2, 2, 2, 2, 0, 2, 2, 2, 2, 2, 2, 0, 2, 0, 2, 2, 2, 2, 0, 0, 0, 2, 2, 2, 0, 0, 0, 2, 2, 2, 2, 2, 2, 2, 2, 2, 2, 2, 2, 2, 2, 2, 2, 2, 2, 2, 2, 2, 2, 2, 2, 2, 2, 2, 2, 2, 2, 0, 0, 2, 2, 0, 2, 0, 2, 0, 0, 2, 0, 0, 2, 0, 0, 0, 0, 0, 0, 0, 0, 2, 0, 0, 0, 0, 0, 2, 0, 0, 2, 2, 0, 1, 1, 0, 1, 0, 1, 1, 1, 1, 0, 0, 0, 1, 1, 1, 1, 1, 1, 0, 0, 0, 0, 0, 0, 0, 0, 0, 0, 0])
me_cube_005.materials.append(mat_bag)
me_cube_005.materials.append(mat_metal)
me_cube_005.materials.append(mat_black)
me_cube_005.use_remesh_preserve_volume = False
me_cube_005.use_remesh_preserve_attributes = False
me_cube_005.use_mirror_vertex_groups = False
me_cube_005.update()
me_cube_003 = bpy.data.meshes.new('Cube.003')
me_cube_003.from_pydata([(-0.7236, -1.016, 1.039), (-0.3133, -1.016, 1.039), (-0.7236, 0.9562, 1.039), (-0.3133, 0.9562, 1.039), (-1.0, -1.0, -1.0), (-1.0, -1.0, 1.0), (-1.0, 1.0, -1.0), (-1.0, 1.0, 1.0), (1.0, -1.0, -1.0), (1.0, -1.0, 1.0), (1.0, 1.0, -1.0), (1.0, 1.0, 1.0), (-1.026, 1.026, -1.026), (-1.026, -1.065, -1.026), (-1.026, -1.065, 1.026), (-1.026, 1.026, 1.026), (1.026, 1.026, -1.026), (1.026, 1.026, 1.026), (1.026, -1.065, -1.026), (1.026, -1.065, 1.026), (-1.0, 0.6, -1.0), (-1.0, 0.2, -1.0), (-1.0, -0.2, -1.0), (-1.0, -0.6, -1.0), (-1.0, -1.0, -0.6), (-1.0, -1.0, -0.2), (-1.0, -1.0, 0.2), (-1.0, -1.0, 0.6), (-1.0, -0.6, 1.0), (-1.0, -0.2, 1.0), (-1.0, 0.2, 1.0), (-1.0, 0.6, 1.0), (-1.0, 1.0, 0.6), (-1.0, 1.0, 0.2), (-1.0, 1.0, -0.2), (-1.0, 1.0, -0.6), (0.6, 1.0, -1.0), (0.2, 1.0, -1.0), (-0.2, 1.0, -1.0), (-0.6, 1.0, -1.0), (-0.6, 1.0, 1.0), (-0.2, 1.0, 1.0), (0.2, 1.0, 1.0), (0.6, 1.0, 1.0), (1.0, 1.0, 0.6), (1.0, 1.0, 0.2), (1.0, 1.0, -0.2), (1.0, 1.0, -0.6), (1.0, -0.6, -1.0), (1.0, -0.2, -1.0), (1.0, 0.2, -1.0), (1.0, 0.6, -1.0), (1.0, 0.6, 1.0), (1.0, 0.2, 1.0), (1.0, -0.2, 1.0), (1.0, -0.6, 1.0), (1.0, -1.0, 0.6), (1.0, -1.0, 0.2), (1.0, -1.0, -0.2), (1.0, -1.0, -0.6), (1.0, 0.6, -0.6), (1.0, 0.2, -0.6), (1.0, -0.2, -0.6), (1.0, -0.6, -0.6), (1.0, 0.6, -0.2), (1.0, 0.2, -0.2), (1.0, -0.2, -0.2), (1.0, -0.6, -0.2), (1.0, 0.6, 0.2), (1.0, 0.2, 0.2), (1.0, -0.2, 0.2), (1.0, -0.6, 0.2), (1.0, 0.6, 0.6), (1.0, 0.2, 0.6), (1.0, -0.2, 0.6), (1.0, -0.6, 0.6), (-0.6, 1.0, -0.6), (-0.2, 1.0, -0.6), (0.2, 1.0, -0.6), (0.6, 1.0, -0.6), (-0.6, 1.0, -0.2), (-0.2, 1.0, -0.2), (0.2, 1.0, -0.2), (0.6, 1.0, -0.2), (-0.6, 1.0, 0.2), (-0.2, 1.0, 0.2), (0.2, 1.0, 0.2), (0.6, 1.0, 0.2), (-0.6, 1.0, 0.6), (-0.2, 1.0, 0.6), (0.2, 1.0, 0.6), (0.6, 1.0, 0.6), (-1.0, -0.6, -0.6), (-1.0, -0.2, -0.6), (-1.0, 0.2, -0.6), (-1.0, 0.6, -0.6), (-1.0, -0.6, -0.2), (-1.0, -0.2, -0.2), (-1.0, 0.2, -0.2), (-1.0, 0.6, -0.2), (-1.0, -0.6, 0.2), (-1.0, -0.2, 0.2), (-1.0, 0.2, 0.2), (-1.0, 0.6, 0.2), (-1.0, -0.6, 0.6), (-1.0, -0.2, 0.6), (-1.0, 0.2, 0.6), (-1.0, 0.6, 0.6), (-1.0, 0.4, -1.0), (-1.0, 0.4, 1.0), (-1.0, 0.4, -0.6), (-1.0, 0.4, -0.2), (-1.0, 0.4, 0.2), (-1.0, 0.4, 0.6), (-1.026, -1.065, 0.2045), (1.026, -1.065, 0.2045), (-1.026, -1.026, 1.026), (1.026, -1.026, 1.026), (-1.026, -1.112, 0.1399), (-1.026, -1.112, 0.5723), (1.026, -1.112, 0.1399), (1.026, -1.112, -0.5076), (-1.026, -1.112, -0.5076), (1.026, -1.112, 0.5723), (-1.026, -1.144, 0.07047), (-1.026, -1.144, 0.08439), (1.026, -1.144, 0.07047), (1.026, -1.144, 0.04962), (-1.026, -1.144, 0.04962), (1.026, -1.144, 0.08439), (-0.7236, -0.7236, 1.026), (-0.7236, -1.016, 1.026), (-0.3133, -1.016, 1.026), (-0.3133, 0.9562, 1.026), (-0.7236, 0.9562, 1.026), (-1.018, -0.334, 2.399), (-0.6433, -0.5577, 2.399), (-0.4216, 1.468, 2.399), (-0.04664, 1.245, 2.399), (-1.266, -0.1685, 0.1164), (-1.266, -0.1685, 2.116), (-0.6609, 1.659, 0.1164), (-0.6609, 1.659, 2.116), (0.5617, -1.259, 0.1164), (0.5617, -1.259, 2.116), (1.167, 0.5685, 0.1164), (1.167, 0.5685, 2.116), (-0.677, 1.698, 0.09004), (-1.31, -0.2139, 0.09004), (-1.31, -0.2139, 2.143), (-0.677, 1.698, 2.143), (1.199, 0.5782, 0.09004), (1.199, 0.5782, 2.143), (0.566, -1.333, 0.09004), (0.566, -1.333, 2.143), (-0.7819, 1.294, 0.1164), (-0.9029, 0.928, 0.1164), (-1.024, 0.5625, 0.1164), (-1.145, 0.197, 0.1164), (-1.266, -0.1685, 0.5164), (-1.266, -0.1685, 0.9164), (-1.266, -0.1685, 1.316), (-1.266, -0.1685, 1.716), (-1.145, 0.197, 2.116), (-1.024, 0.5625, 2.116), (-0.9029, 0.928, 2.116), (-0.7819, 1.294, 2.116), (-0.6609, 1.659, 1.716), (-0.6609, 1.659, 1.316), (-0.6609, 1.659, 0.9164), (-0.6609, 1.659, 0.5164), (0.8012, 0.7866, 0.1164), (0.4357, 1.005, 0.1164), (0.07016, 1.223, 0.1164), (-0.2954, 1.441, 0.1164), (-0.2954, 1.441, 2.116), (0.07016, 1.223, 2.116), (0.4357, 1.005, 2.116), (0.8012, 0.7866, 2.116), (1.167, 0.5685, 1.716), (1.167, 0.5685, 1.316), (1.167, 0.5685, 0.9164), (1.167, 0.5685, 0.5164), (0.6827, -0.8936, 0.1164), (0.8037, -0.5281, 0.1164), (0.9247, -0.1625, 0.1164), (1.046, 0.203, 0.1164), (1.046, 0.203, 2.116), (0.9247, -0.1625, 2.116), (0.8037, -0.5281, 2.116), (0.6827, -0.8936, 2.116), (0.5617, -1.259, 1.716), (0.5617, -1.259, 1.316), (0.5617, -1.259, 0.9164), (0.5617, -1.259, 0.5164), (1.046, 0.203, 0.5164), (0.9247, -0.1625, 0.5164), (0.8037, -0.5281, 0.5164), (0.6827, -0.8936, 0.5164), (1.046, 0.203, 0.9164), (0.9247, -0.1625, 0.9164), (0.8037, -0.5281, 0.9164), (0.6827, -0.8936, 0.9164), (1.046, 0.203, 1.316), (0.9247, -0.1625, 1.316), (0.8037, -0.5281, 1.316), (0.6827, -0.8936, 1.316), (1.046, 0.203, 1.716), (0.9247, -0.1625, 1.716), (0.8037, -0.5281, 1.716), (0.6827, -0.8936, 1.716), (-0.2954, 1.441, 0.5164), (0.07016, 1.223, 0.5164), (0.4357, 1.005, 0.5164), (0.8012, 0.7866, 0.5164), (-0.2954, 1.441, 0.9164), (0.07016, 1.223, 0.9164), (0.4357, 1.005, 0.9164), (0.8012, 0.7866, 0.9164), (-0.2954, 1.441, 1.316), (0.07016, 1.223, 1.316), (0.4357, 1.005, 1.316), (0.8012, 0.7866, 1.316), (-0.2954, 1.441, 1.716), (0.07016, 1.223, 1.716), (0.4357, 1.005, 1.716), (0.8012, 0.7866, 1.716), (-1.145, 0.197, 0.5164), (-1.024, 0.5625, 0.5164), (-0.9029, 0.928, 0.5164), (-0.7819, 1.294, 0.5164), (-1.145, 0.197, 0.9164), (-1.024, 0.5625, 0.9164), (-0.9029, 0.928, 0.9164), (-0.7819, 1.294, 0.9164), (-1.145, 0.197, 1.316), (-1.024, 0.5625, 1.316), (-0.9029, 0.928, 1.316), (-0.7819, 1.294, 1.316), (-1.145, 0.197, 1.716), (-1.024, 0.5625, 1.716), (-0.9029, 0.928, 1.716), (-0.7819, 1.294, 1.716), (-0.8424, 1.111, 0.1164), (-0.8424, 1.111, 2.116), (-0.8424, 1.111, 0.5164), (-0.8424, 1.111, 0.9164), (-0.8424, 1.111, 1.316), (-0.8424, 1.111, 1.716), (-1.31, -0.2139, 1.321), (0.566, -1.333, 1.321), (-1.298, -0.1782, 2.143), (0.5778, -1.298, 2.143), (-1.324, -0.2569, 1.256), (-1.324, -0.2569, 1.689), (0.5517, -1.376, 1.256), (0.5517, -1.376, 0.6088), (-1.324, -0.2569, 0.6088), (0.5517, -1.376, 1.689), (-1.333, -0.2853, 1.187), (-1.333, -0.2853, 1.201), (0.5423, -1.405, 1.187), (0.5423, -1.405, 1.166), (-1.333, -0.2853, 1.166), (0.5423, -1.405, 1.201), (-0.9297, -0.06666, 2.143), (-1.018, -0.334, 2.143), (-0.6433, -0.5577, 2.143), (-0.04664, 1.245, 2.143), (-0.4216, 1.468, 2.143), (-0.4216, 1.468, 2.584), (-1.018, -0.334, 2.584), (-0.6433, -0.5577, 2.584), (-0.04664, 1.245, 2.584), (-0.4474, -1.271, -2.037), (-0.05814, -1.097, -2.037), (-0.9116, 0.6003, -2.037), (-0.5223, 0.7743, -2.037), (-0.7134, -1.373, -4.075), (-0.7134, -1.373, -2.075), (-1.184, 0.5246, -4.075), (-1.184, 0.5246, -2.075), (1.184, -0.5246, -4.075), (1.184, -0.5246, -2.075), (0.7134, 1.373, -4.075), (0.7134, 1.373, -2.075), (-1.215, 0.5384, -4.102), (-0.7231, -1.446, -4.102), (-0.7231, -1.446, -2.049), (-1.215, 0.5384, -2.049), (0.7323, 1.409, -4.102), (0.7323, 1.409, -2.049), (1.225, -0.5755, -4.102), (1.225, -0.5755, -2.049), (-1.09, 0.1451, -4.075), (-0.9958, -0.2344, -4.075), (-0.9017, -0.6139, -4.075), (-0.8076, -0.9934, -4.075), (-0.7134, -1.373, -3.675), (-0.7134, -1.373, -3.275), (-0.7134, -1.373, -2.875), (-0.7134, -1.373, -2.475), (-0.8076, -0.9934, -2.075), (-0.9017, -0.6139, -2.075), (-0.9958, -0.2344, -2.075), (-1.09, 0.1451, -2.075), (-1.184, 0.5246, -2.475), (-1.184, 0.5246, -2.875), (-1.184, 0.5246, -3.275), (-1.184, 0.5246, -3.675), (0.3339, 1.203, -4.075), (-0.04557, 1.034, -4.075), (-0.4251, 0.8639, -4.075), (-0.8046, 0.6943, -4.075), (-0.8046, 0.6943, -2.075), (-0.4251, 0.8639, -2.075), (-0.04557, 1.034, -2.075), (0.3339, 1.203, -2.075), (0.7134, 1.373, -2.475), (0.7134, 1.373, -2.875), (0.7134, 1.373, -3.275), (0.7134, 1.373, -3.675), (1.09, -0.1451, -4.075), (0.9958, 0.2344, -4.075), (0.9017, 0.6139, -4.075), (0.8076, 0.9934, -4.075), (0.8076, 0.9934, -2.075), (0.9017, 0.6139, -2.075), (0.9958, 0.2344, -2.075), (1.09, -0.1451, -2.075), (1.184, -0.5246, -2.475), (1.184, -0.5246, -2.875), (1.184, -0.5246, -3.275), (1.184, -0.5246, -3.675), (0.8076, 0.9934, -3.675), (0.9017, 0.6139, -3.675), (0.9958, 0.2344, -3.675), (1.09, -0.1451, -3.675), (0.8076, 0.9934, -3.275), (0.9017, 0.6139, -3.275), (0.9958, 0.2344, -3.275), (1.09, -0.1451, -3.275), (0.8076, 0.9934, -2.875), (0.9017, 0.6139, -2.875), (0.9958, 0.2344, -2.875), (1.09, -0.1451, -2.875), (0.8076, 0.9934, -2.475), (0.9017, 0.6139, -2.475), (0.9958, 0.2344, -2.475), (1.09, -0.1451, -2.475), (-0.8046, 0.6943, -3.675), (-0.4251, 0.8639, -3.675), (-0.04557, 1.034, -3.675), (0.3339, 1.203, -3.675), (-0.8046, 0.6943, -3.275), (-0.4251, 0.8639, -3.275), (-0.04557, 1.034, -3.275), (0.3339, 1.203, -3.275), (-0.8046, 0.6943, -2.875), (-0.4251, 0.8639, -2.875), (-0.04557, 1.034, -2.875), (0.3339, 1.203, -2.875), (-0.8046, 0.6943, -2.475), (-0.4251, 0.8639, -2.475), (-0.04557, 1.034, -2.475), (0.3339, 1.203, -2.475), (-0.8076, -0.9934, -3.675), (-0.9017, -0.6139, -3.675), (-0.9958, -0.2344, -3.675), (-1.09, 0.1451, -3.675), (-0.8076, -0.9934, -3.275), (-0.9017, -0.6139, -3.275), (-0.9958, -0.2344, -3.275), (-1.09, 0.1451, -3.275), (-0.8076, -0.9934, -2.875), (-0.9017, -0.6139, -2.875), (-0.9958, -0.2344, -2.875), (-1.09, 0.1451, -2.875), (-0.8076, -0.9934, -2.475), (-0.9017, -0.6139, -2.475), (-0.9958, -0.2344, -2.475), (-1.09, 0.1451, -2.475), (-1.043, -0.04465, -4.075), (-1.043, -0.04465, -2.075), (-1.043, -0.04465, -3.675), (-1.043, -0.04465, -3.275), (-1.043, -0.04465, -2.875), (-1.043, -0.04465, -2.475), (-0.7231, -1.446, -2.871), (1.225, -0.5755, -2.871), (-0.7323, -1.409, -2.049), (1.215, -0.5384, -2.049), (-0.712, -1.491, -2.935), (-0.712, -1.491, -2.503), (1.236, -0.6202, -2.935), (1.236, -0.6202, -3.583), (-0.712, -1.491, -3.583), (1.236, -0.6202, -2.503), (-0.7047, -1.52, -3.005), (-0.7047, -1.52, -2.991), (1.243, -0.6496, -3.005), (1.243, -0.6496, -3.026), (-0.7047, -1.52, -3.026), (1.243, -0.6496, -2.991), (-0.5163, -0.9935, -2.049), (-0.4474, -1.271, -2.049), (-0.05814, -1.097, -2.049), (-0.5223, 0.7743, -2.049), (-0.9116, 0.6003, -2.049), (-0.1526, -1.391, -4.363), (0.1821, -1.072, -4.363), (-1.002, 0.2182, -4.363), (-0.6675, 0.5368, -4.363), (-0.385, -1.592, -6.402), (-0.385, -1.592, -4.402), (-1.247, 0.03938, -6.402), (-1.247, 0.03938, -4.402), (1.247, -0.03938, -6.402), (1.247, -0.03938, -4.402), (0.385, 1.592, -6.402), (0.385, 1.592, -4.402), (-1.279, 0.04042, -6.428), (-0.3784, -1.666, -6.428), (-0.3784, -1.666, -4.375), (-1.279, 0.04042, -4.375), (0.3952, 1.634, -6.428), (0.3952, 1.634, -4.375), (1.296, -0.07228, -6.428), (1.296, -0.07228, -4.375), (-1.074, -0.2869, -6.402), (-0.902, -0.6133, -6.402), (-0.7297, -0.9396, -6.402), (-0.5573, -1.266, -6.402), (-0.385, -1.592, -6.002), (-0.385, -1.592, -5.602), (-0.385, -1.592, -5.202), (-0.385, -1.592, -4.802), (-0.5573, -1.266, -4.402), (-0.7297, -0.9396, -4.402), (-0.902, -0.6133, -4.402), (-1.074, -0.2869, -4.402), (-1.247, 0.03938, -4.802), (-1.247, 0.03938, -5.202), (-1.247, 0.03938, -5.602), (-1.247, 0.03938, -6.002), (0.05872, 1.282, -6.402), (-0.2676, 0.9711, -6.402), (-0.5939, 0.6605, -6.402), (-0.9203, 0.3499, -6.402), (-0.9203, 0.3499, -4.402), (-0.5939, 0.6605, -4.402), (-0.2676, 0.9711, -4.402), (0.05872, 1.282, -4.402), (0.385, 1.592, -4.802), (0.385, 1.592, -5.202), (0.385, 1.592, -5.602), (0.385, 1.592, -6.002), (1.074, 0.2869, -6.402), (0.902, 0.6133, -6.402), (0.7297, 0.9396, -6.402), (0.5573, 1.266, -6.402), (0.5573, 1.266, -4.402), (0.7297, 0.9396, -4.402), (0.902, 0.6133, -4.402), (1.074, 0.2869, -4.402), (1.247, -0.03938, -4.802), (1.247, -0.03938, -5.202), (1.247, -0.03938, -5.602), (1.247, -0.03938, -6.002), (0.5573, 1.266, -6.002), (0.7297, 0.9396, -6.002), (0.902, 0.6133, -6.002), (1.074, 0.2869, -6.002), (0.5573, 1.266, -5.602), (0.7297, 0.9396, -5.602), (0.902, 0.6133, -5.602), (1.074, 0.2869, -5.602), (0.5573, 1.266, -5.202), (0.7297, 0.9396, -5.202), (0.902, 0.6133, -5.202), (1.074, 0.2869, -5.202), (0.5573, 1.266, -4.802), (0.7297, 0.9396, -4.802), (0.902, 0.6133, -4.802), (1.074, 0.2869, -4.802), (-0.9203, 0.3499, -6.002), (-0.5939, 0.6605, -6.002), (-0.2676, 0.9711, -6.002), (0.05872, 1.282, -6.002), (-0.9203, 0.3499, -5.602), (-0.5939, 0.6605, -5.602), (-0.2676, 0.9711, -5.602), (0.05872, 1.282, -5.602), (-0.9203, 0.3499, -5.202), (-0.5939, 0.6605, -5.202), (-0.2676, 0.9711, -5.202), (0.05872, 1.282, -5.202), (-0.9203, 0.3499, -4.802), (-0.5939, 0.6605, -4.802), (-0.2676, 0.9711, -4.802), (0.05872, 1.282, -4.802), (-0.5573, -1.266, -6.002), (-0.7297, -0.9396, -6.002), (-0.902, -0.6133, -6.002), (-1.074, -0.2869, -6.002), (-0.5573, -1.266, -5.602), (-0.7297, -0.9396, -5.602), (-0.902, -0.6133, -5.602), (-1.074, -0.2869, -5.602), (-0.5573, -1.266, -5.202), (-0.7297, -0.9396, -5.202), (-0.902, -0.6133, -5.202), (-1.074, -0.2869, -5.202), (-0.5573, -1.266, -4.802), (-0.7297, -0.9396, -4.802), (-0.902, -0.6133, -4.802), (-1.074, -0.2869, -4.802), (-0.9881, -0.4501, -6.402), (-0.9881, -0.4501, -4.402), (-0.9881, -0.4501, -6.002), (-0.9881, -0.4501, -5.602), (-0.9881, -0.4501, -5.202), (-0.9881, -0.4501, -4.802), (-0.3784, -1.666, -5.197), (1.296, -0.07228, -5.197), (-0.3952, -1.634, -4.375), (1.279, -0.04042, -4.375), (-0.3581, -1.704, -5.262), (-0.3581, -1.704, -4.829), (1.317, -0.1107, -5.262), (1.317, -0.1107, -5.909), (-0.3581, -1.704, -5.909), (1.317, -0.1107, -4.829), (-0.3447, -1.73, -5.331), (-0.3447, -1.73, -5.317), (1.33, -0.136, -5.331), (1.33, -0.136, -5.352), (-0.3447, -1.73, -5.352), (1.33, -0.136, -5.317), (-0.2786, -1.152, -4.375), (-0.1526, -1.391, -4.375), (0.1821, -1.072, -4.375), (-0.6675, 0.5368, -4.375), (-1.002, 0.2182, -4.375)], [], [(0, 2, 3, 1), (3, 2, 134, 133), (0, 1, 132, 131), (1, 3, 133, 132), (2, 0, 131, 130, 134), (107, 31, 7, 32), (91, 43, 11, 44), (75, 55, 9, 56), (11, 43, 42, 41, 40, 7, 15, 17), (10, 51, 50, 49, 48, 8, 18, 16), (8, 59, 58, 57, 56, 9, 19, 115, 18), (14, 114, 118, 119), (12, 16, 18, 13), (117, 116, 14, 19), (5, 27, 26, 25, 24, 4, 13, 114, 14), (9, 55, 54, 53, 52, 11, 17, 117, 19), (6, 39, 38, 37, 36, 10, 16, 12), (7, 31, 109, 30, 29, 28, 5, 14, 116, 15), (4, 23, 22, 21, 108, 20, 6, 12, 13), (48, 63, 59, 8), (63, 67, 58, 59), (67, 71, 57, 58), (71, 75, 56, 57), (10, 47, 60, 51), (51, 60, 61, 50), (50, 61, 62, 49), (49, 62, 63, 48), (47, 46, 64, 60), (60, 64, 65, 61), (61, 65, 66, 62), (62, 66, 67, 63), (46, 45, 68, 64), (64, 68, 69, 65), (65, 69, 70, 66), (66, 70, 71, 67), (45, 44, 72, 68), (68, 72, 73, 69), (69, 73, 74, 70), (70, 74, 75, 71), (44, 11, 52, 72), (72, 52, 53, 73), (73, 53, 54, 74), (74, 54, 55, 75), (36, 79, 47, 10), (79, 83, 46, 47), (83, 87, 45, 46), (87, 91, 44, 45), (6, 35, 76, 39), (39, 76, 77, 38), (38, 77, 78, 37), (37, 78, 79, 36), (35, 34, 80, 76), (76, 80, 81, 77), (77, 81, 82, 78), (78, 82, 83, 79), (34, 33, 84, 80), (80, 84, 85, 81), (81, 85, 86, 82), (82, 86, 87, 83), (33, 32, 88, 84), (84, 88, 89, 85), (85, 89, 90, 86), (86, 90, 91, 87), (32, 7, 40, 88), (88, 40, 41, 89), (89, 41, 42, 90), (90, 42, 43, 91), (20, 95, 35, 6), (95, 99, 34, 35), (99, 103, 33, 34), (103, 107, 32, 33), (4, 24, 92, 23), (23, 92, 93, 22), (22, 93, 94, 21), (108, 110, 95, 20), (24, 25, 96, 92), (92, 96, 97, 93), (93, 97, 98, 94), (110, 111, 99, 95), (25, 26, 100, 96), (96, 100, 101, 97), (97, 101, 102, 98), (111, 112, 103, 99), (26, 27, 104, 100), (100, 104, 105, 101), (101, 105, 106, 102), (112, 113, 107, 103), (27, 5, 28, 104), (104, 28, 29, 105), (105, 29, 30, 106), (113, 109, 31, 107), (106, 30, 109, 113), (102, 106, 113, 112), (98, 102, 112, 111), (94, 98, 111, 110), (21, 94, 110, 108), (115, 19, 123, 120), (17, 133, 132, 131, 130, 116, 117), (122, 121, 127, 128), (118, 122, 128, 124), (13, 18, 121, 122), (114, 13, 122, 118), (19, 14, 119, 123), (18, 115, 120, 121), (126, 129, 125, 124), (127, 126, 124, 128), (119, 118, 124, 125), (120, 123, 129, 126), (123, 119, 125, 129), (121, 120, 126, 127), (116, 130, 134, 133, 17, 15), (138, 136, 272, 273), (138, 137, 269, 268), (135, 136, 267, 266), (136, 138, 268, 267), (137, 135, 266, 265, 269), (242, 166, 142, 167), (226, 178, 146, 179), (210, 190, 144, 191), (146, 178, 177, 176, 175, 142, 150, 152), (145, 186, 185, 184, 183, 143, 153, 151), (143, 194, 193, 192, 191, 144, 154, 250, 153), (149, 249, 253, 254), (147, 151, 153, 148), (252, 251, 149, 154), (140, 162, 161, 160, 159, 139, 148, 249, 149), (144, 190, 189, 188, 187, 146, 152, 252, 154), (141, 174, 173, 172, 171, 145, 151, 147), (142, 166, 244, 165, 164, 163, 140, 149, 251, 150), (139, 158, 157, 156, 243, 155, 141, 147, 148), (183, 198, 194, 143), (198, 202, 193, 194), (202, 206, 192, 193), (206, 210, 191, 192), (145, 182, 195, 186), (186, 195, 196, 185), (185, 196, 197, 184), (184, 197, 198, 183), (182, 181, 199, 195), (195, 199, 200, 196), (196, 200, 201, 197), (197, 201, 202, 198), (181, 180, 203, 199), (199, 203, 204, 200), (200, 204, 205, 201), (201, 205, 206, 202), (180, 179, 207, 203), (203, 207, 208, 204), (204, 208, 209, 205), (205, 209, 210, 206), (179, 146, 187, 207), (207, 187, 188, 208), (208, 188, 189, 209), (209, 189, 190, 210), (171, 214, 182, 145), (214, 218, 181, 182), (218, 222, 180, 181), (222, 226, 179, 180), (141, 170, 211, 174), (174, 211, 212, 173), (173, 212, 213, 172), (172, 213, 214, 171), (170, 169, 215, 211), (211, 215, 216, 212), (212, 216, 217, 213), (213, 217, 218, 214), (169, 168, 219, 215), (215, 219, 220, 216), (216, 220, 221, 217), (217, 221, 222, 218), (168, 167, 223, 219), (219, 223, 224, 220), (220, 224, 225, 221), (221, 225, 226, 222), (167, 142, 175, 223), (223, 175, 176, 224), (224, 176, 177, 225), (225, 177, 178, 226), (155, 230, 170, 141), (230, 234, 169, 170), (234, 238, 168, 169), (238, 242, 167, 168), (139, 159, 227, 158), (158, 227, 228, 157), (157, 228, 229, 156), (243, 245, 230, 155), (159, 160, 231, 227), (227, 231, 232, 228), (228, 232, 233, 229), (245, 246, 234, 230), (160, 161, 235, 231), (231, 235, 236, 232), (232, 236, 237, 233), (246, 247, 238, 234), (161, 162, 239, 235), (235, 239, 240, 236), (236, 240, 241, 237), (247, 248, 242, 238), (162, 140, 163, 239), (239, 163, 164, 240), (240, 164, 165, 241), (248, 244, 166, 242), (241, 165, 244, 248), (237, 241, 248, 247), (233, 237, 247, 246), (229, 233, 246, 245), (156, 229, 245, 243), (250, 154, 258, 255), (152, 268, 267, 266, 265, 251, 252), (257, 256, 262, 263), (253, 257, 263, 259), (148, 153, 256, 257), (249, 148, 257, 253), (154, 149, 254, 258), (153, 250, 255, 256), (261, 264, 260, 259), (262, 261, 259, 263), (254, 253, 259, 260), (255, 258, 264, 261), (258, 254, 260, 264), (256, 255, 261, 262), (251, 265, 269, 268, 152, 150), (271, 270, 273, 272), (135, 137, 270, 271), (137, 138, 273, 270), (136, 135, 271, 272), (274, 276, 277, 275), (277, 276, 408, 407), (274, 275, 406, 405), (275, 277, 407, 406), (276, 274, 405, 404, 408), (381, 305, 281, 306), (365, 317, 285, 318), (349, 329, 283, 330), (285, 317, 316, 315, 314, 281, 289, 291), (284, 325, 324, 323, 322, 282, 292, 290), (282, 333, 332, 331, 330, 283, 293, 389, 292), (288, 388, 392, 393), (286, 290, 292, 287), (391, 390, 288, 293), (279, 301, 300, 299, 298, 278, 287, 388, 288), (283, 329, 328, 327, 326, 285, 291, 391, 293), (280, 313, 312, 311, 310, 284, 290, 286), (281, 305, 383, 304, 303, 302, 279, 288, 390, 289), (278, 297, 296, 295, 382, 294, 280, 286, 287), (322, 337, 333, 282), (337, 341, 332, 333), (341, 345, 331, 332), (345, 349, 330, 331), (284, 321, 334, 325), (325, 334, 335, 324), (324, 335, 336, 323), (323, 336, 337, 322), (321, 320, 338, 334), (334, 338, 339, 335), (335, 339, 340, 336), (336, 340, 341, 337), (320, 319, 342, 338), (338, 342, 343, 339), (339, 343, 344, 340), (340, 344, 345, 341), (319, 318, 346, 342), (342, 346, 347, 343), (343, 347, 348, 344), (344, 348, 349, 345), (318, 285, 326, 346), (346, 326, 327, 347), (347, 327, 328, 348), (348, 328, 329, 349), (310, 353, 321, 284), (353, 357, 320, 321), (357, 361, 319, 320), (361, 365, 318, 319), (280, 309, 350, 313), (313, 350, 351, 312), (312, 351, 352, 311), (311, 352, 353, 310), (309, 308, 354, 350), (350, 354, 355, 351), (351, 355, 356, 352), (352, 356, 357, 353), (308, 307, 358, 354), (354, 358, 359, 355), (355, 359, 360, 356), (356, 360, 361, 357), (307, 306, 362, 358), (358, 362, 363, 359), (359, 363, 364, 360), (360, 364, 365, 361), (306, 281, 314, 362), (362, 314, 315, 363), (363, 315, 316, 364), (364, 316, 317, 365), (294, 369, 309, 280), (369, 373, 308, 309), (373, 377, 307, 308), (377, 381, 306, 307), (278, 298, 366, 297), (297, 366, 367, 296), (296, 367, 368, 295), (382, 384, 369, 294), (298, 299, 370, 366), (366, 370, 371, 367), (367, 371, 372, 368), (384, 385, 373, 369), (299, 300, 374, 370), (370, 374, 375, 371), (371, 375, 376, 372), (385, 386, 377, 373), (300, 301, 378, 374), (374, 378, 379, 375), (375, 379, 380, 376), (386, 387, 381, 377), (301, 279, 302, 378), (378, 302, 303, 379), (379, 303, 304, 380), (387, 383, 305, 381), (380, 304, 383, 387), (376, 380, 387, 386), (372, 376, 386, 385), (368, 372, 385, 384), (295, 368, 384, 382), (389, 293, 397, 394), (291, 407, 406, 405, 404, 390, 391), (396, 395, 401, 402), (392, 396, 402, 398), (287, 292, 395, 396), (388, 287, 396, 392), (293, 288, 393, 397), (292, 389, 394, 395), (400, 403, 399, 398), (401, 400, 398, 402), (393, 392, 398, 399), (394, 397, 403, 400), (397, 393, 399, 403), (395, 394, 400, 401), (390, 404, 408, 407, 291, 289), (409, 411, 412, 410), (412, 411, 543, 542), (409, 410, 541, 540), (410, 412, 542, 541), (411, 409, 540, 539, 543), (516, 440, 416, 441), (500, 452, 420, 453), (484, 464, 418, 465), (420, 452, 451, 450, 449, 416, 424, 426), (419, 460, 459, 458, 457, 417, 427, 425), (417, 468, 467, 466, 465, 418, 428, 524, 427), (423, 523, 527, 528), (421, 425, 427, 422), (526, 525, 423, 428), (414, 436, 435, 434, 433, 413, 422, 523, 423), (418, 464, 463, 462, 461, 420, 426, 526, 428), (415, 448, 447, 446, 445, 419, 425, 421), (416, 440, 518, 439, 438, 437, 414, 423, 525, 424), (413, 432, 431, 430, 517, 429, 415, 421, 422), (457, 472, 468, 417), (472, 476, 467, 468), (476, 480, 466, 467), (480, 484, 465, 466), (419, 456, 469, 460), (460, 469, 470, 459), (459, 470, 471, 458), (458, 471, 472, 457), (456, 455, 473, 469), (469, 473, 474, 470), (470, 474, 475, 471), (471, 475, 476, 472), (455, 454, 477, 473), (473, 477, 478, 474), (474, 478, 479, 475), (475, 479, 480, 476), (454, 453, 481, 477), (477, 481, 482, 478), (478, 482, 483, 479), (479, 483, 484, 480), (453, 420, 461, 481), (481, 461, 462, 482), (482, 462, 463, 483), (483, 463, 464, 484), (445, 488, 456, 419), (488, 492, 455, 456), (492, 496, 454, 455), (496, 500, 453, 454), (415, 444, 485, 448), (448, 485, 486, 447), (447, 486, 487, 446), (446, 487, 488, 445), (444, 443, 489, 485), (485, 489, 490, 486), (486, 490, 491, 487), (487, 491, 492, 488), (443, 442, 493, 489), (489, 493, 494, 490), (490, 494, 495, 491), (491, 495, 496, 492), (442, 441, 497, 493), (493, 497, 498, 494), (494, 498, 499, 495), (495, 499, 500, 496), (441, 416, 449, 497), (497, 449, 450, 498), (498, 450, 451, 499), (499, 451, 452, 500), (429, 504, 444, 415), (504, 508, 443, 444), (508, 512, 442, 443), (512, 516, 441, 442), (413, 433, 501, 432), (432, 501, 502, 431), (431, 502, 503, 430), (517, 519, 504, 429), (433, 434, 505, 501), (501, 505, 506, 502), (502, 506, 507, 503), (519, 520, 508, 504), (434, 435, 509, 505), (505, 509, 510, 506), (506, 510, 511, 507), (520, 521, 512, 508), (435, 436, 513, 509), (509, 513, 514, 510), (510, 514, 515, 511), (521, 522, 516, 512), (436, 414, 437, 513), (513, 437, 438, 514), (514, 438, 439, 515), (522, 518, 440, 516), (515, 439, 518, 522), (511, 515, 522, 521), (507, 511, 521, 520), (503, 507, 520, 519), (430, 503, 519, 517), (524, 428, 532, 529), (426, 542, 541, 540, 539, 525, 526), (531, 530, 536, 537), (527, 531, 537, 533), (422, 427, 530, 531), (523, 422, 531, 527), (428, 423, 528, 532), (427, 524, 529, 530), (535, 538, 534, 533), (536, 535, 533, 537), (528, 527, 533, 534), (529, 532, 538, 535), (532, 528, 534, 538), (530, 529, 535, 536), (525, 539, 543, 542, 426, 424)])
me_cube_003.polygons.foreach_set('material_index', [2, 0, 0, 0, 0, 1, 1, 1, 1, 0, 0, 0, 0, 0, 0, 0, 0, 0, 0, 1, 1, 1, 1, 1, 1, 1, 1, 1, 1, 1, 1, 1, 1, 1, 1, 1, 1, 1, 1, 1, 1, 1, 1, 1, 1, 1, 1, 1, 1, 1, 1, 1, 1, 1, 1, 1, 1, 1, 1, 1, 1, 1, 1, 1, 1, 1, 1, 1, 1, 1, 1, 1, 1, 1, 1, 1, 1, 1, 1, 1, 1, 1, 1, 1, 1, 1, 1, 1, 1, 1, 1, 1, 1, 1, 1, 1, 0, 0, 0, 0, 0, 0, 0, 0, 0, 0, 0, 0, 0, 0, 0, 3, 3, 3, 3, 3, 1, 1, 1, 1, 3, 3, 3, 3, 3, 3, 3, 3, 3, 3, 1, 1, 1, 1, 1, 1, 1, 1, 1, 1, 1, 1, 1, 1, 1, 1, 1, 1, 1, 1, 1, 1, 1, 1, 1, 1, 1, 1, 1, 1, 1, 1, 1, 1, 1, 1, 1, 1, 1, 1, 1, 1, 1, 1, 1, 1, 1, 1, 1, 1, 1, 1, 1, 1, 1, 1, 1, 1, 1, 1, 1, 1, 1, 1, 1, 1, 1, 1, 1, 1, 1, 1, 1, 1, 1, 1, 1, 3, 3, 3, 3, 3, 3, 3, 3, 3, 3, 3, 3, 3, 3, 3, 1, 3, 3, 3, 2, 4, 4, 4, 4, 1, 1, 1, 1, 4, 4, 4, 4, 4, 4, 4, 4, 4, 4, 1, 1, 1, 1, 1, 1, 1, 1, 1, 1, 1, 1, 1, 1, 1, 1, 1, 1, 1, 1, 1, 1, 1, 1, 1, 1, 1, 1, 1, 1, 1, 1, 1, 1, 1, 1, 1, 1, 1, 1, 1, 1, 1, 1, 1, 1, 1, 1, 1, 1, 1, 1, 1, 1, 1, 1, 1, 1, 1, 1, 1, 1, 1, 1, 1, 1, 1, 1, 1, 1, 1, 1, 1, 1, 1, 1, 1, 4, 4, 4, 4, 4, 4, 4, 4, 4, 4, 4, 4, 4, 4, 4, 2, 5, 5, 5, 5, 1, 1, 1, 1, 5, 5, 5, 5, 5, 5, 5, 5, 5, 5, 1, 1, 1, 1, 1, 1, 1, 1, 1, 1, 1, 1, 1, 1, 1, 1, 1, 1, 1, 1, 1, 1, 1, 1, 1, 1, 1, 1, 1, 1, 1, 1, 1, 1, 1, 1, 1, 1, 1, 1, 1, 1, 1, 1, 1, 1, 1, 1, 1, 1, 1, 1, 1, 1, 1, 1, 1, 1, 1, 1, 1, 1, 1, 1, 1, 1, 1, 1, 1, 1, 1, 1, 1, 1, 1, 1, 1, 5, 5, 5, 5, 5, 5, 5, 5, 5, 5, 5, 5, 5, 5, 5])
me_cube_003.materials.append(mat_book_cover_green)
me_cube_003.materials.append(mat_pages)
me_cube_003.materials.append(mat_lablel)
me_cube_003.materials.append(mat_book_cover_red)
me_cube_003.materials.append(mat_book_cover_yellow)
me_cube_003.materials.append(mat_book_cover_blue)
me_cube_003.use_remesh_preserve_volume = False
me_cube_003.use_remesh_preserve_attributes = False
me_cube_003.use_mirror_vertex_groups = False
me_cube_003.update()
me_cube_006 = bpy.data.meshes.new('Cube.006')
me_cube_006.from_pydata([(-1.0, -1.0, -1.0), (-1.0, -1.0, 1.001), (-1.0, 1.0, -1.0), (-1.0, 1.0, 1.001), (0.007576, 1.0, -1.226), (0.007576, 1.0, 1.291), (0.007576, -1.0, -1.226), (0.007576, -1.0, 1.245), (-0.6486, -0.6486, -0.3636), (-0.6486, 0.6486, -0.3636), (0.004914, -0.6486, -0.3636), (0.004914, 0.6486, -0.3636), (-0.3051, 1.0, -1.156), (-0.3051, -1.0, 1.283), (-0.3051, 1.0, 1.282), (-0.3051, -1.0, -1.156), (-0.1979, 0.6486, -0.3636), (-0.1979, -0.6486, -0.3636), (-0.3004, 1.0, 1.551), (0.01234, 1.0, 1.56), (0.01234, -1.0, 1.56), (-0.3004, -1.0, 1.551), (-0.3485, 1.336, 1.552), (0.00789, 1.336, 1.563), (0.0005498, -1.336, 1.481), (-0.3485, -1.336, 1.565), (-0.4002, 1.336, 2.101), (0.002488, 1.336, 2.242), (0.003902, -1.335, 2.242), (-0.4002, -1.336, 2.101), (-1.0, 1.0, -1.0), (-1.0, -1.0, -1.0), (-0.3051, 1.0, -1.156), (-0.3051, -1.0, -1.156), (-0.9903, 1.025, -3.612), (-0.9987, -0.9746, -3.612), (-0.2799, 0.9805, -3.645), (-0.2889, -1.019, -3.646), (-0.9393, 0.951, -3.618), (-0.9475, -0.9751, -3.618), (-0.2705, 0.9085, -3.626), (-0.2792, -1.018, -3.626), (-0.9466, 0.9505, -3.798), (-0.955, -0.9756, -3.799), (-0.2778, 0.9069, -3.81), (-0.2867, -1.019, -3.811), (-8.388e-05, -2.071, 1.481), (-0.3492, -2.071, 1.565), (0.005493, -2.072, 2.242), (-0.4008, -2.071, 2.102), (-0.9482, -1.71, -3.618), (-0.2675, -1.752, -3.621), (-0.9556, -1.71, -3.799), (-0.275, -1.754, -3.805), (-0.915, -0.915, 0.6705), (-0.915, 0.915, 0.6704), (0.006932, -0.915, 0.8907), (0.006932, 0.915, 0.8905), (-0.2792, 0.915, 0.884), (-0.2792, -0.915, 0.8842), (-1.895, -0.6247, -0.7577), (-2.071, -0.6827, -0.5325), (-2.071, 0.6827, -0.5325), (-1.895, 0.6247, -0.7577), (-0.1959, -1.974, 2.039), (-0.2176, -1.974, 2.037), (-0.2384, -1.974, 2.031), (-0.2577, -1.974, 2.02), (-0.2745, -1.974, 2.007), (-0.2884, -1.974, 1.99), (-0.2987, -1.974, 1.971), (-0.305, -1.974, 1.95), (-0.3071, -1.974, 1.928), (-0.305, -1.974, 1.907), (-0.2987, -1.974, 1.886), (-0.2884, -1.974, 1.867), (-0.2745, -1.974, 1.85), (-0.2577, -1.974, 1.836), (-0.2384, -1.974, 1.826), (-0.2176, -1.974, 1.819), (-0.1959, -1.974, 1.817), (-0.1742, -1.974, 1.819), (-0.1533, -1.974, 1.826), (-0.134, -1.974, 1.836), (-0.1172, -1.974, 1.85), (-0.1033, -1.974, 1.867), (-0.09307, -1.974, 1.886), (-0.08673, -1.974, 1.907), (-0.0846, -1.974, 1.928), (-0.08673, -1.974, 1.95), (-0.09307, -1.974, 1.971), (-0.1033, -1.974, 1.99), (-0.1172, -1.974, 2.007), (-0.134, -1.974, 2.02), (-0.1533, -1.974, 2.031), (-0.1742, -1.974, 2.037), (-0.2053, -2.168, 1.774), (-0.2012, -2.168, 1.752), (-0.189, -2.168, 1.73), (-0.1693, -2.168, 1.71), (-0.1427, -2.168, 1.693), (-0.1102, -2.168, 1.679), (-0.07321, -2.168, 1.669), (-0.03306, -2.168, 1.662), (0.0087, -2.168, 1.66), (-0.03764, -2.038, 1.676), (-0.07465, -2.038, 1.687), (-0.1071, -2.038, 1.701), (-0.1337, -2.038, 1.718), (-0.1535, -2.038, 1.738), (-0.1657, -2.038, 1.759), (-0.1698, -2.038, 1.782), (0.00251, -2.038, 1.67), (0.04427, -2.038, 1.668), (-0.1946, -2.207, 1.762), (-0.1987, -2.207, 1.784), (-0.1824, -2.207, 1.74), (-0.1626, -2.207, 1.721), (-0.136, -2.207, 1.704), (-0.1035, -2.207, 1.689), (-0.06653, -2.207, 1.679), (-0.02638, -2.207, 1.672), (0.01538, -2.207, 1.67), (0.009187, -2.078, 1.68), (-0.03097, -2.078, 1.687), (-0.06797, -2.078, 1.697), (-0.1004, -2.078, 1.711), (-0.127, -2.078, 1.729), (-0.1468, -2.078, 1.748), (-0.159, -2.078, 1.77), (-0.1631, -2.078, 1.792), (0.05094, -2.078, 1.678), (-0.1975, 1.0, 1.285), (-0.0933, 1.0, 1.288), (-0.1975, -1.0, -1.18), (-0.0933, -1.0, -1.203), (-0.1281, 0.6486, -0.3636), (-0.06052, 0.6486, -0.3636), (-0.0933, 1.0, -1.203), (-0.1975, 1.0, -1.18), (-0.0933, -1.0, 1.239), (-0.1975, -1.0, 1.249), (-0.06052, -0.6486, -0.3636), (-0.1281, -0.6486, -0.3636), (-0.1928, 1.0, 1.554), (-0.08854, 1.0, 1.557), (-0.08854, -1.0, 1.557), (-0.1928, -1.0, 1.554), (-0.2662, 1.336, 1.556), (-0.1269, 1.336, 1.559), (-0.1269, -1.336, 1.509), (-0.2662, -1.336, 1.54), (-0.2616, 1.336, 2.222), (-0.1274, 1.336, 2.186), (-0.1265, -1.336, 2.186), (-0.2611, -1.336, 2.223), (-0.1275, -2.071, 1.509), (-0.2668, -2.071, 1.54), (-0.1256, -2.071, 2.186), (-0.261, -2.071, 2.223), (-0.08537, -0.915, 0.8886), (-0.1807, -0.915, 0.8864), (-0.1807, 0.915, 0.8862), (-0.08537, 0.915, 0.8884), (-0.4436, 1.336, 1.789), (0.005555, 1.336, 1.858), (-0.4436, -1.336, 1.797), (0.002326, -2.071, 1.811), (-0.4442, -2.071, 1.797), (-0.2643, -2.071, 1.818), (-0.1267, -2.071, 1.821), (-0.1271, 1.336, 1.849), (-0.2642, 1.336, 1.827), (-0.2176, -2.296, 2.037), (-0.1959, -2.296, 2.039), (-0.2384, -2.296, 2.031), (-0.2577, -2.296, 2.02), (-0.2745, -2.296, 2.007), (-0.2884, -2.296, 1.99), (-0.2987, -2.296, 1.971), (-0.305, -2.296, 1.95), (-0.3071, -2.296, 1.928), (-0.305, -2.296, 1.907), (-0.2987, -2.296, 1.886), (-0.2884, -2.296, 1.867), (-0.2745, -2.296, 1.85), (-0.2577, -2.296, 1.836), (-0.2384, -2.296, 1.826), (-0.2176, -2.296, 1.819), (-0.1959, -2.296, 1.817), (-0.1742, -2.296, 1.819), (-0.1533, -2.296, 1.826), (-0.134, -2.296, 1.836), (-0.1172, -2.296, 1.85), (-0.1033, -2.296, 1.867), (-0.09307, -2.296, 1.886), (-0.08673, -2.296, 1.907), (-0.0846, -2.296, 1.928), (-0.08673, -2.296, 1.95), (-0.09307, -2.296, 1.971), (-0.1033, -2.296, 1.99), (-0.1172, -2.296, 2.007), (-0.134, -2.296, 2.02), (-0.1533, -2.296, 2.031), (-0.1742, -2.296, 2.037), (-0.208, -2.487, 1.989), (-0.1959, -2.487, 1.99), (-0.2196, -2.487, 1.985), (-0.2304, -2.487, 1.98), (-0.2398, -2.487, 1.972), (-0.2475, -2.487, 1.963), (-0.2532, -2.487, 1.952), (-0.2567, -2.487, 1.94), (-0.2579, -2.487, 1.928), (-0.2567, -2.487, 1.916), (-0.2532, -2.487, 1.905), (-0.2475, -2.487, 1.894), (-0.2398, -2.487, 1.884), (-0.2304, -2.487, 1.877), (-0.2196, -2.487, 1.871), (-0.208, -2.487, 1.868), (-0.1959, -2.487, 1.866), (-0.1838, -2.487, 1.868), (-0.1721, -2.487, 1.871), (-0.1614, -2.487, 1.877), (-0.152, -2.487, 1.884), (-0.1443, -2.487, 1.894), (-0.1385, -2.487, 1.905), (-0.135, -2.487, 1.916), (-0.1338, -2.487, 1.928), (-0.135, -2.487, 1.94), (-0.1385, -2.487, 1.952), (-0.1443, -2.487, 1.963), (-0.152, -2.487, 1.972), (-0.1614, -2.487, 1.98), (-0.1721, -2.487, 1.985), (-0.1838, -2.487, 1.989), (-1.288, -0.9148, 0.5882), (-1.178, -0.837, 0.2864), (-1.178, 0.837, 0.2864), (-1.288, 0.9148, 0.5882), (-0.7405, 0.7405, -0.5526), (0.00561, -0.7405, -0.6117), (0.00561, 0.7405, -0.6117), (-0.7405, -0.7405, -0.5526), (-0.2259, -0.7405, -0.5934), (-0.2259, 0.7405, -0.5934), (-0.06909, -0.7405, -0.6058), (-0.1463, -0.7405, -0.5997), (-0.1463, 0.7405, -0.5997), (-0.06909, 0.7405, -0.6058), (-0.2953, 0.9924, -2.128), (-0.9962, 1.01, -2.02), (-0.9995, -0.9901, -2.02), (-0.2988, -1.008, -2.128), (-0.4128, 1.336, 2.011), (0.004573, -2.072, 2.119), (-0.262, -2.071, 2.077), (-0.1259, -2.071, 2.112), (-0.1273, 1.336, 2.12), (-0.2624, 1.336, 2.08), (0.003378, 1.336, 2.133), (-0.4128, -1.336, 2.013), (-0.4134, -2.071, 2.013)], [], [(238, 237, 61, 60), (59, 13, 1, 54), (14, 3, 1, 13), (140, 7, 20, 146), (138, 4, 6, 135), (163, 133, 5, 57), (250, 137, 11, 243), (245, 17, 8, 244), (244, 8, 9, 241), (248, 143, 17, 245), (241, 9, 16, 246), (55, 3, 14, 58), (15, 0, 31, 33), (132, 14, 18, 144), (161, 141, 13, 59), (18, 21, 25, 22), (14, 13, 21, 18), (260, 255, 26, 152), (144, 18, 22, 148), (146, 20, 24, 150), (152, 26, 29, 155), (166, 25, 47, 168), (255, 262, 29, 26), (254, 253, 35, 37), (252, 251, 36, 34), (2, 12, 32, 30), (0, 2, 30, 31), (12, 15, 33, 32), (36, 37, 41, 40), (253, 252, 34, 35), (251, 254, 37, 36), (38, 40, 44, 42), (34, 36, 40, 38), (37, 35, 39, 41), (35, 34, 38, 39), (42, 44, 45, 43), (45, 41, 51, 53), (39, 38, 42, 43), (40, 41, 45, 44), (258, 256, 48, 158), (51, 50, 52, 53), (43, 45, 53, 52), (155, 29, 49, 159), (41, 39, 50, 51), (150, 24, 46, 156), (39, 43, 52, 50), (143, 161, 59, 17), (9, 55, 58, 16), (137, 163, 57, 11), (17, 59, 54, 8), (8, 54, 55, 9), (60, 61, 62, 63), (240, 239, 63, 62), (239, 238, 60, 63), (237, 240, 62, 61), (65, 66, 67, 68, 69, 70, 71, 72, 73, 74, 75, 76, 77, 78, 79, 80, 81, 82, 83, 84, 85, 86, 87, 88, 89, 90, 91, 92, 93, 94, 95, 64), (72, 71, 180, 181), (85, 84, 193, 194), (71, 70, 179, 180), (84, 83, 192, 193), (70, 69, 178, 179), (83, 82, 191, 192), (64, 95, 204, 174), (69, 68, 177, 178), (82, 81, 190, 191), (95, 94, 203, 204), (68, 67, 176, 177), (81, 80, 189, 190), (94, 93, 202, 203), (67, 66, 175, 176), (80, 79, 188, 189), (93, 92, 201, 202), (66, 65, 173, 175), (79, 78, 187, 188), (92, 91, 200, 201), (65, 64, 174, 173), (78, 77, 186, 187), (91, 90, 199, 200), (77, 76, 185, 186), (90, 89, 198, 199), (76, 75, 184, 185), (89, 88, 197, 198), (75, 74, 183, 184), (88, 87, 196, 197), (74, 73, 182, 183), (87, 86, 195, 196), (73, 72, 181, 182), (86, 85, 194, 195), (99, 108, 107, 100), (97, 110, 109, 98), (102, 105, 112, 103), (100, 107, 106, 101), (98, 109, 108, 99), (96, 111, 110, 97), (103, 112, 113, 104), (101, 106, 105, 102), (117, 118, 126, 127), (114, 116, 128, 129), (120, 121, 123, 124), (118, 119, 125, 126), (116, 117, 127, 128), (115, 114, 129, 130), (121, 122, 131, 123), (119, 120, 124, 125), (101, 102, 120, 119), (109, 110, 129, 128), (102, 103, 121, 120), (110, 111, 130, 129), (103, 104, 122, 121), (96, 97, 114, 115), (113, 112, 123, 131), (112, 105, 124, 123), (111, 96, 115, 130), (97, 98, 116, 114), (105, 106, 125, 124), (104, 113, 131, 122), (98, 99, 117, 116), (106, 107, 126, 125), (99, 100, 118, 117), (107, 108, 127, 126), (100, 101, 119, 118), (108, 109, 128, 127), (16, 58, 162, 136), (136, 162, 163, 137), (10, 56, 160, 142), (142, 160, 161, 143), (25, 151, 157, 47), (151, 150, 156, 157), (28, 154, 158, 48), (154, 155, 159, 158), (263, 257, 159, 49), (257, 258, 158, 159), (27, 153, 154, 28), (153, 152, 155, 154), (21, 147, 151, 25), (147, 146, 150, 151), (19, 145, 149, 23), (145, 144, 148, 149), (261, 259, 153, 27), (259, 260, 152, 153), (56, 7, 140, 160), (160, 140, 141, 161), (5, 133, 145, 19), (133, 132, 144, 145), (242, 10, 142, 247), (247, 142, 143, 248), (246, 16, 136, 249), (249, 136, 137, 250), (58, 14, 132, 162), (162, 132, 133, 163), (12, 139, 134, 15), (139, 138, 135, 134), (13, 141, 147, 21), (141, 140, 146, 147), (149, 148, 172, 171), (23, 149, 171, 165), (157, 156, 170, 169), (47, 157, 169, 168), (156, 46, 167, 170), (22, 25, 166, 164), (262, 166, 168, 263), (148, 22, 164, 172), (205, 206, 236, 235, 234, 233, 232, 231, 230, 229, 228, 227, 226, 225, 224, 223, 222, 221, 220, 219, 218, 217, 216, 215, 214, 213, 212, 211, 210, 209, 208, 207), (194, 193, 225, 226), (181, 180, 212, 213), (195, 194, 226, 227), (182, 181, 213, 214), (196, 195, 227, 228), (183, 182, 214, 215), (197, 196, 228, 229), (184, 183, 215, 216), (198, 197, 229, 230), (185, 184, 216, 217), (199, 198, 230, 231), (186, 185, 217, 218), (200, 199, 231, 232), (187, 186, 218, 219), (173, 174, 206, 205), (201, 200, 232, 233), (188, 187, 219, 220), (175, 173, 205, 207), (202, 201, 233, 234), (189, 188, 220, 221), (176, 175, 207, 208), (203, 202, 234, 235), (190, 189, 221, 222), (177, 176, 208, 209), (204, 203, 235, 236), (191, 190, 222, 223), (178, 177, 209, 210), (174, 204, 236, 206), (192, 191, 223, 224), (179, 178, 210, 211), (193, 192, 224, 225), (180, 179, 211, 212), (1, 3, 240, 237), (55, 54, 238, 239), (3, 55, 239, 240), (54, 1, 237, 238), (139, 249, 250, 138), (12, 246, 249, 139), (135, 247, 248, 134), (6, 242, 247, 135), (2, 241, 246, 12), (134, 248, 245, 15), (0, 244, 241, 2), (15, 245, 244, 0), (138, 250, 243, 4), (32, 33, 254, 251), (31, 30, 252, 253), (30, 32, 251, 252), (33, 31, 253, 254), (29, 262, 263, 49), (171, 172, 260, 259), (165, 171, 259, 261), (169, 170, 258, 257), (168, 169, 257, 263), (170, 167, 256, 258), (164, 166, 262, 255), (172, 164, 255, 260)])
me_cube_006.polygons.foreach_set('material_index', [0, 2, 2, 0, 3, 2, 2, 2, 2, 2, 2, 2, 3, 0, 2, 0, 0, 1, 0, 0, 1, 0, 1, 0, 0, 3, 3, 3, 0, 0, 0, 1, 0, 0, 0, 0, 1, 1, 1, 1, 1, 0, 1, 1, 0, 1, 2, 2, 2, 2, 2, 0, 0, 0, 0, 0, 0, 0, 0, 0, 0, 0, 0, 0, 0, 0, 0, 0, 0, 0, 0, 0, 0, 0, 0, 0, 0, 0, 0, 0, 0, 0, 0, 0, 0, 0, 0, 0, 0, 0, 0, 0, 0, 0, 0, 0, 1, 1, 1, 1, 1, 1, 1, 1, 1, 0, 1, 0, 1, 1, 0, 0, 0, 1, 0, 1, 1, 0, 1, 0, 1, 0, 2, 2, 2, 2, 0, 0, 1, 1, 1, 1, 1, 1, 0, 0, 0, 0, 1, 1, 2, 2, 0, 0, 2, 2, 2, 2, 2, 2, 3, 3, 0, 0, 0, 0, 0, 0, 0, 0, 1, 0, 1, 1, 1, 1, 1, 1, 1, 1, 1, 1, 1, 1, 1, 1, 1, 1, 1, 1, 1, 1, 1, 1, 1, 1, 1, 1, 1, 1, 1, 1, 1, 1, 1, 2, 2, 2, 2, 3, 3, 3, 3, 3, 3, 3, 3, 3, 3, 3, 3, 3, 1, 1, 1, 0, 0, 0, 1, 1])
me_cube_006.materials.append(mat_character)
me_cube_006.materials.append(mat_eyes)
me_cube_006.materials.append(mat_tshirt)
me_cube_006.materials.append(mat_jeans)
me_cube_006.use_remesh_preserve_volume = False
me_cube_006.use_remesh_preserve_attributes = False
me_cube_006.use_mirror_vertex_groups = False
me_cube_006.update()

# ---- objects
ob_plane = bpy.data.objects.new('Plane', me_plane)
ob_lamp = bpy.data.objects.new('Lamp', light_lamp)
ob_camera = bpy.data.objects.new('Camera', cam_camera)
ob_bag = bpy.data.objects.new('bag', me_cube_005)
ob_cube_002 = bpy.data.objects.new('Cube.002', me_cube_003)
ob_cube_004 = bpy.data.objects.new('Cube.004', me_cube_006)

# ---- transforms, parenting, visibility, modifiers, constraints
ob_plane.location = (0.0, 0.0, 0.0)
ob_plane.scale = (-1.241, -8.608, -8.608)
ob_plane.lineart.crease_threshold = 0.0
ob_lamp.location = (-1.543, -2.765, 3.771)
ob_lamp.rotation_euler = (0.6503, 0.05522, 1.866)
ob_lamp.lock_rotations_4d = False
ob_lamp.empty_display_type = 'ARROWS'
ob_lamp.color = (0.0, 0.0, 0.0, 0.0)
ob_lamp.lineart.crease_threshold = 0.0
ob_camera.location = (7.481, -6.508, 5.344)
ob_camera.rotation_euler = (1.109, 0.0, 0.8149)
ob_camera.lock_rotations_4d = False
ob_camera.empty_display_type = 'ARROWS'
ob_camera.color = (0.0, 0.0, 0.0, 0.0)
ob_camera.display_type = 'WIRE'
ob_camera.lineart.crease_threshold = 0.0
ob_bag.location = (-0.02066, -8.07, 0.5117)
ob_bag.rotation_euler = (0.0, -0.0, 1.853)
ob_bag.scale = (0.123, 0.03781, 0.123)
ob_bag.lineart.crease_threshold = 0.0
ob_cube_002.location = (0.0, 0.0, 0.1216)
ob_cube_002.rotation_euler = (0.0, -0.0, -0.3214)
ob_cube_002.scale = (0.1422, 0.1059, 0.0138)
ob_cube_002.lineart.crease_threshold = 0.0
ob_cube_004.location = (0.1826, -8.313, 0.4763)
ob_cube_004.rotation_euler = (0.0, -0.0, 3.142)
ob_cube_004.scale = (0.1051, 0.01588, 0.1274)
ob_cube_004.lineart.crease_threshold = 0.0
_m = ob_cube_004.modifiers.new('Mirror', 'MIRROR')

# ---- collection membership
col_collection_1.objects.link(ob_plane)
col_collection_1.objects.link(ob_lamp)
col_collection_1.objects.link(ob_camera)
col_collection_1.objects.link(ob_bag)
col_collection_1.objects.link(ob_cube_002)
col_collection_1.objects.link(ob_cube_004)

# ---- scene / render settings (as saved in the file)
scene.camera = ob_camera
scene.frame_start = 1; scene.frame_end = 250; scene.frame_set(0)
scene.render.engine = 'BLENDER_EEVEE_NEXT'
scene.render.resolution_percentage = 50
scene.render.dither_intensity = 0.0
scene.cycles.use_denoising = False
scene.cycles.samples = 128
scene.cycles.sampling_pattern = 'TABULATED_SOBOL'
scene.cycles.use_adaptive_sampling = False
scene.cycles.use_light_tree = False
scene.cycles.blur_glossy = 0.0
scene.cycles.sample_clamp_indirect = 0.0
scene.view_settings.view_transform = 'Standard'
bpy.context.view_layer.update()
